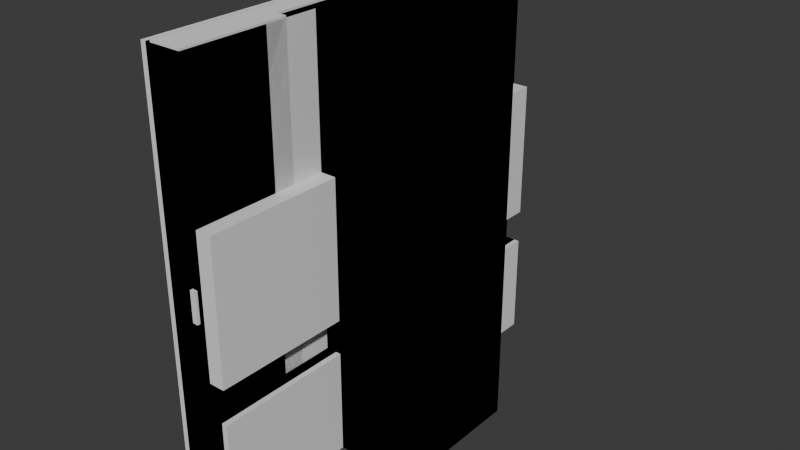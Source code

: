 # Source: wall_blockouts.blend  (saved by Blender 4.2.66; exported with 4.5.12 LTS)
import bpy
from mathutils import Matrix  # noqa: F401  (used for matrix-valued properties, if any)

bpy.ops.wm.read_factory_settings(use_empty=True)
scene = bpy.context.scene
scene.name = 'Scene'

# ---- collections
col_collection = bpy.data.collections.new('Collection'); scene.collection.children.link(col_collection)
col_export = bpy.data.collections.new('Export'); scene.collection.children.link(col_export)

# ---- materials (node trees are filled in below, after node groups)
mat_material = bpy.data.materials.new('Material')
mat_material.alpha_threshold = 0.0
mat_material.use_transparent_shadow = False
mat_material.roughness = 0.5
mat_material.line_color = (0.0, 0.0, 0.0, 1.0)

# ---- material node trees
mat_material.use_nodes = True; mat_material.node_tree.nodes.clear()
_N = mat_material.node_tree.nodes; _L = mat_material.node_tree.links
n0 = _N.new('ShaderNodeOutputMaterial'); n0.name = 'Material Output'; n0.location = (300, 300)
n1 = _N.new('ShaderNodeBsdfPrincipled'); n1.name = 'Principled BSDF'; n1.location = (10, 300)
n1.inputs[3].default_value = 1.45
_L.new(n1.outputs[0], n0.inputs[0])
n0.is_active_output = True

# ---- world
world_world = bpy.data.worlds.new('World'); scene.world = world_world
world_world.use_nodes = True; world_world.node_tree.nodes.clear()
_N = world_world.node_tree.nodes; _L = world_world.node_tree.links
n0 = _N.new('ShaderNodeOutputWorld'); n0.name = 'World Output'; n0.location = (300, 300)
n1 = _N.new('ShaderNodeBackground'); n1.name = 'Background'; n1.location = (10, 300)
n1.inputs[0].default_value = (0.05088, 0.05088, 0.05088, 1.0)
_L.new(n1.outputs[0], n0.inputs[0])
n0.is_active_output = True
world_world.color = (0.05088, 0.05088, 0.05088)
world_world.sun_shadow_jitter_overblur = 0.0

# ---- meshes
me_cube_015 = bpy.data.meshes.new('Cube.015')
me_cube_015.from_pydata([(-0.15, -2.0, 0.0), (-0.15, -2.0, 2.0), (-0.15, 0.0, 0.0), (-0.15, 0.0, 2.0), (-0.05, -2.0, 0.0), (-0.05, -2.0, 2.0), (-0.05, 0.0, 0.0), (-0.05, 0.0, 2.0), (-0.15, -0.5, 0.0), (-0.15, -1.0, 0.0), (-0.15, -1.5, 0.0), (-0.15, -1.5, 2.0), (-0.15, -1.0, 2.0), (-0.15, -0.5, 2.0), (-0.05, -1.5, 0.0), (-0.05, -1.0, 0.0), (-0.05, -0.5, 0.0), (-0.05, -0.5, 2.0), (-0.05, -1.0, 2.0), (-0.05, -1.5, 2.0), (0.0, 0.0, 2.0), (0.0, 0.0, 0.0), (0.0, -0.5, 0.0), (0.0, -1.5, 2.0), (0.0, -2.0, 2.0), (0.0, -2.0, 0.0), (0.0, -1.5, 0.0), (0.0, -0.5, 2.0), (-0.15, -2.0, 0.5), (-0.15, 0.0, 0.5), (-0.05, 0.0, 0.5), (-0.05, -2.0, 0.5), (-0.05, -0.5, 0.5), (-0.05, -1.0, 0.5), (-0.05, -1.5, 0.5), (-0.15, -1.5, 0.5), (-0.15, -1.0, 0.5), (-0.15, -0.5, 0.5), (0.0, 0.0, 0.5), (0.0, -2.0, 0.5), (0.0, -0.5, 0.5), (0.0, -1.5, 0.5), (-0.02, -1.5, 0.0), (-0.02, -1.0, 0.0), (-0.02, -0.5, 0.0), (-0.02, -0.5, 0.5), (-0.02, -1.0, 0.5), (-0.02, -1.5, 0.5)], [], [(37, 13, 3, 29), (29, 3, 7, 30), (7, 17, 27, 20), (31, 5, 1, 28), (10, 14, 4, 0), (19, 11, 1, 5), (7, 3, 13, 17), (17, 13, 12, 18), (18, 12, 11, 19), (2, 6, 16, 8), (8, 16, 15, 9), (9, 15, 14, 10), (34, 19, 23, 41), (32, 17, 18, 33), (33, 18, 19, 34), (28, 1, 11, 35), (35, 11, 12, 36), (36, 12, 13, 37), (41, 23, 24, 39), (38, 20, 27, 40), (32, 16, 22, 40), (19, 5, 24, 23), (30, 7, 20, 38), (31, 4, 25, 39), (4, 14, 26, 25), (16, 6, 21, 22), (5, 31, 39, 24), (6, 30, 38, 21), (17, 32, 40, 27), (21, 38, 40, 22), (26, 41, 39, 25), (9, 36, 37, 8), (10, 35, 36, 9), (0, 28, 35, 10), (15, 16, 44, 43), (32, 33, 46, 45), (14, 34, 41, 26), (4, 31, 28, 0), (2, 29, 30, 6), (8, 37, 29, 2), (43, 46, 47, 42), (44, 45, 46, 43), (34, 14, 42, 47), (33, 34, 47, 46), (14, 15, 43, 42), (16, 32, 45, 44)])
_uv = me_cube_015.uv_layers.new(name='UVMap')
_uv.uv.foreach_set('vector', [0.4375, 0.1875, 0.625, 0.1875, 0.625, 0.25, 0.4375, 0.25, 0.4375, 0.25, 0.625, 0.25, 0.625, 0.5, 0.4375, 0.5, 0.625, 0.5, 0.625, 0.5625, 0.625, 0.5625, 0.625, 0.5, 0.4375, 0.75, 0.625, 0.75, 0.625, 1.0, 0.4375, 1.0, 0.125, 0.6875, 0.375, 0.6875, 0.375, 0.75, 0.125, 0.75, 0.625, 0.6875, 0.875, 0.6875, 0.875, 0.75, 0.625, 0.75, 0.625, 0.5, 0.875, 0.5, 0.875, 0.5625, 0.625, 0.5625, 0.625, 0.5625, 0.875, 0.5625, 0.875, 0.625, 0.625, 0.625, 0.625, 0.625, 0.875, 0.625, 0.875, 0.6875, 0.625, 0.6875, 0.125, 0.5, 0.375, 0.5, 0.375, 0.5625, 0.125, 0.5625, 0.125, 0.5625, 0.375, 0.5625, 0.375, 0.625, 0.125, 0.625, 0.125, 0.625, 0.375, 0.625, 0.375, 0.6875, 0.125, 0.6875, 0.4375, 0.6875, 0.625, 0.6875, 0.625, 0.6875, 0.4375, 0.6875, 0.4375, 0.5625, 0.625, 0.5625, 0.625, 0.625, 0.4375, 0.625, 0.4375, 0.625, 0.625, 0.625, 0.625, 0.6875, 0.4375, 0.6875, 0.4375, 0.0, 0.625, 0.0, 0.625, 0.0625, 0.4375, 0.0625, 0.4375, 0.0625, 0.625, 0.0625, 0.625, 0.125, 0.4375, 0.125, 0.4375, 0.125, 0.625, 0.125, 0.625, 0.1875, 0.4375, 0.1875, 0.4375, 0.6875, 0.625, 0.6875, 0.625, 0.75, 0.4375, 0.75, 0.4375, 0.5, 0.625, 0.5, 0.625, 0.5625, 0.4375, 0.5625, 0.4375, 0.5625, 0.375, 0.5625, 0.375, 0.5625, 0.4375, 0.5625, 0.625, 0.6875, 0.625, 0.75, 0.625, 0.75, 0.625, 0.6875, 0.4375, 0.5, 0.625, 0.5, 0.625, 0.5, 0.4375, 0.5, 0.4375, 0.75, 0.375, 0.75, 0.375, 0.75, 0.4375, 0.75, 0.375, 0.75, 0.375, 0.6875, 0.375, 0.6875, 0.375, 0.75, 0.375, 0.5625, 0.375, 0.5, 0.375, 0.5, 0.375, 0.5625, 0.625, 0.75, 0.4375, 0.75, 0.4375, 0.75, 0.625, 0.75, 0.375, 0.5, 0.4375, 0.5, 0.4375, 0.5, 0.375, 0.5, 0.625, 0.5625, 0.4375, 0.5625, 0.4375, 0.5625, 0.625, 0.5625, 0.375, 0.5, 0.4375, 0.5, 0.4375, 0.5625, 0.375, 0.5625, 0.375, 0.6875, 0.4375, 0.6875, 0.4375, 0.75, 0.375, 0.75, 0.375, 0.125, 0.4375, 0.125, 0.4375, 0.1875, 0.375, 0.1875, 0.375, 0.0625, 0.4375, 0.0625, 0.4375, 0.125, 0.375, 0.125, 0.375, 0.0, 0.4375, 0.0, 0.4375, 0.0625, 0.375, 0.0625, 0.375, 0.625, 0.375, 0.5625, 0.375, 0.5625, 0.375, 0.625, 0.4375, 0.5625, 0.4375, 0.625, 0.4375, 0.625, 0.4375, 0.5625, 0.375, 0.6875, 0.4375, 0.6875, 0.4375, 0.6875, 0.375, 0.6875, 0.375, 0.75, 0.4375, 0.75, 0.4375, 1.0, 0.375, 1.0, 0.375, 0.25, 0.4375, 0.25, 0.4375, 0.5, 0.375, 0.5, 0.375, 0.1875, 0.4375, 0.1875, 0.4375, 0.25, 0.375, 0.25, 0.375, 0.625, 0.4375, 0.625, 0.4375, 0.6875, 0.375, 0.6875, 0.375, 0.5625, 0.4375, 0.5625, 0.4375, 0.625, 0.375, 0.625, 0.4375, 0.6875, 0.375, 0.6875, 0.375, 0.6875, 0.4375, 0.6875, 0.4375, 0.625, 0.4375, 0.6875, 0.4375, 0.6875, 0.4375, 0.625, 0.375, 0.6875, 0.375, 0.625, 0.375, 0.625, 0.375, 0.6875, 0.375, 0.5625, 0.4375, 0.5625, 0.4375, 0.5625, 0.375, 0.5625])
me_cube_015.update()
me_cube_016 = bpy.data.meshes.new('Cube.016')
me_cube_016.from_pydata([(-0.15, -2.0, 0.0), (-0.15, -2.0, 2.0), (-0.15, 0.0, 0.0), (-0.15, 0.0, 2.0), (-0.05, -2.0, 0.0), (-0.05, -2.0, 2.0), (-0.05, 0.0, 0.0), (-0.05, 0.0, 2.0), (-0.15, -0.5, 0.0), (-0.15, -1.0, 0.0), (-0.15, -1.5, 0.0), (-0.15, -1.5, 2.0), (-0.15, -1.0, 2.0), (-0.15, -0.5, 2.0), (-0.05, -1.5, 0.0), (-0.05, -1.0, 0.0), (-0.05, -0.5, 0.0), (-0.05, -0.5, 2.0), (-0.05, -1.0, 2.0), (-0.05, -1.5, 2.0), (0.0, 0.0, 2.0), (0.0, 0.0, 0.0), (0.0, -0.5, 0.0), (0.0, -1.5, 2.0), (0.0, -2.0, 2.0), (0.0, -2.0, 0.0), (0.0, -1.5, 0.0), (0.0, -0.5, 2.0), (-0.15, -2.0, 0.5), (-0.15, 0.0, 0.5), (-0.05, 0.0, 0.5), (-0.05, -2.0, 0.5), (-0.05, -0.5, 0.5), (-0.05, -1.0, 0.5), (-0.05, -1.5, 0.5), (-0.15, -1.5, 0.5), (-0.15, -1.0, 0.5), (-0.15, -0.5, 0.5), (0.0, 0.0, 0.5), (0.0, -2.0, 0.5), (0.0, -0.5, 0.5), (0.0, -1.5, 0.5)], [], [(37, 13, 3, 29), (29, 3, 7, 30), (7, 17, 27, 20), (31, 5, 1, 28), (10, 14, 4, 0), (19, 11, 1, 5), (7, 3, 13, 17), (17, 13, 12, 18), (18, 12, 11, 19), (2, 6, 16, 8), (8, 16, 15, 9), (9, 15, 14, 10), (34, 19, 23, 41), (32, 17, 18, 33), (33, 18, 19, 34), (28, 1, 11, 35), (35, 11, 12, 36), (36, 12, 13, 37), (41, 23, 24, 39), (38, 20, 27, 40), (32, 16, 22, 40), (19, 5, 24, 23), (30, 7, 20, 38), (31, 4, 25, 39), (4, 14, 26, 25), (16, 6, 21, 22), (5, 31, 39, 24), (6, 30, 38, 21), (17, 32, 40, 27), (21, 38, 40, 22), (26, 41, 39, 25), (9, 36, 37, 8), (10, 35, 36, 9), (0, 28, 35, 10), (15, 33, 34, 14), (16, 32, 33, 15), (14, 34, 41, 26), (4, 31, 28, 0), (2, 29, 30, 6), (8, 37, 29, 2)])
_uv = me_cube_016.uv_layers.new(name='UVMap')
_uv.uv.foreach_set('vector', [0.4375, 0.1875, 0.625, 0.1875, 0.625, 0.25, 0.4375, 0.25, 0.4375, 0.25, 0.625, 0.25, 0.625, 0.5, 0.4375, 0.5, 0.625, 0.5, 0.625, 0.5625, 0.625, 0.5625, 0.625, 0.5, 0.4375, 0.75, 0.625, 0.75, 0.625, 1.0, 0.4375, 1.0, 0.125, 0.6875, 0.375, 0.6875, 0.375, 0.75, 0.125, 0.75, 0.625, 0.6875, 0.875, 0.6875, 0.875, 0.75, 0.625, 0.75, 0.625, 0.5, 0.875, 0.5, 0.875, 0.5625, 0.625, 0.5625, 0.625, 0.5625, 0.875, 0.5625, 0.875, 0.625, 0.625, 0.625, 0.625, 0.625, 0.875, 0.625, 0.875, 0.6875, 0.625, 0.6875, 0.125, 0.5, 0.375, 0.5, 0.375, 0.5625, 0.125, 0.5625, 0.125, 0.5625, 0.375, 0.5625, 0.375, 0.625, 0.125, 0.625, 0.125, 0.625, 0.375, 0.625, 0.375, 0.6875, 0.125, 0.6875, 0.4375, 0.6875, 0.625, 0.6875, 0.625, 0.6875, 0.4375, 0.6875, 0.4375, 0.5625, 0.625, 0.5625, 0.625, 0.625, 0.4375, 0.625, 0.4375, 0.625, 0.625, 0.625, 0.625, 0.6875, 0.4375, 0.6875, 0.4375, 0.0, 0.625, 0.0, 0.625, 0.0625, 0.4375, 0.0625, 0.4375, 0.0625, 0.625, 0.0625, 0.625, 0.125, 0.4375, 0.125, 0.4375, 0.125, 0.625, 0.125, 0.625, 0.1875, 0.4375, 0.1875, 0.4375, 0.6875, 0.625, 0.6875, 0.625, 0.75, 0.4375, 0.75, 0.4375, 0.5, 0.625, 0.5, 0.625, 0.5625, 0.4375, 0.5625, 0.4375, 0.5625, 0.375, 0.5625, 0.375, 0.5625, 0.4375, 0.5625, 0.625, 0.6875, 0.625, 0.75, 0.625, 0.75, 0.625, 0.6875, 0.4375, 0.5, 0.625, 0.5, 0.625, 0.5, 0.4375, 0.5, 0.4375, 0.75, 0.375, 0.75, 0.375, 0.75, 0.4375, 0.75, 0.375, 0.75, 0.375, 0.6875, 0.375, 0.6875, 0.375, 0.75, 0.375, 0.5625, 0.375, 0.5, 0.375, 0.5, 0.375, 0.5625, 0.625, 0.75, 0.4375, 0.75, 0.4375, 0.75, 0.625, 0.75, 0.375, 0.5, 0.4375, 0.5, 0.4375, 0.5, 0.375, 0.5, 0.625, 0.5625, 0.4375, 0.5625, 0.4375, 0.5625, 0.625, 0.5625, 0.375, 0.5, 0.4375, 0.5, 0.4375, 0.5625, 0.375, 0.5625, 0.375, 0.6875, 0.4375, 0.6875, 0.4375, 0.75, 0.375, 0.75, 0.375, 0.125, 0.4375, 0.125, 0.4375, 0.1875, 0.375, 0.1875, 0.375, 0.0625, 0.4375, 0.0625, 0.4375, 0.125, 0.375, 0.125, 0.375, 0.0, 0.4375, 0.0, 0.4375, 0.0625, 0.375, 0.0625, 0.375, 0.625, 0.4375, 0.625, 0.4375, 0.6875, 0.375, 0.6875, 0.375, 0.5625, 0.4375, 0.5625, 0.4375, 0.625, 0.375, 0.625, 0.375, 0.6875, 0.4375, 0.6875, 0.4375, 0.6875, 0.375, 0.6875, 0.375, 0.75, 0.4375, 0.75, 0.4375, 1.0, 0.375, 1.0, 0.375, 0.25, 0.4375, 0.25, 0.4375, 0.5, 0.375, 0.5, 0.375, 0.1875, 0.4375, 0.1875, 0.4375, 0.25, 0.375, 0.25])
me_cube_016.update()
me_cube_017 = bpy.data.meshes.new('Cube.017')
me_cube_017.from_pydata([(-0.15, -2.0, 0.0), (-0.15, -2.0, 2.0), (-0.15, 0.0, 0.0), (-0.15, 0.0, 2.0), (-0.05, -2.0, 0.0), (-0.05, -2.0, 2.0), (-0.05, 0.0, 0.0), (-0.05, 0.0, 2.0), (-0.15, -0.5, 0.0), (-0.15, -1.0, 0.0), (-0.15, -1.5, 0.0), (-0.15, -1.5, 2.0), (-0.15, -1.0, 2.0), (-0.15, -0.5, 2.0), (-0.05, -1.5, 0.0), (-0.05, -1.0, 0.0), (-0.05, -0.5, 0.0), (-0.05, -0.5, 2.0), (-0.05, -1.0, 2.0), (-0.05, -1.5, 2.0), (0.0, 0.0, 2.0), (0.0, 0.0, 0.0), (0.0, -0.5, 0.0), (0.0, -1.5, 2.0), (0.0, -2.0, 2.0), (0.0, -2.0, 0.0), (0.0, -1.5, 0.0), (0.0, -0.5, 2.0), (-0.15, -2.0, 0.5), (-0.15, 0.0, 0.5), (-0.05, 0.0, 0.5), (-0.05, -2.0, 0.5), (-0.05, -0.5, 0.5), (-0.05, -1.5, 0.5), (-0.15, -1.5, 0.5), (-0.15, -0.5, 0.5), (0.0, 0.0, 0.5), (0.0, -2.0, 0.5), (0.0, -0.5, 0.5), (0.0, -1.5, 0.5), (-0.05, -0.6031, 1.694), (-0.05, -0.6031, 0.5), (-0.05, -1.0, 1.694), (-0.05, -1.397, 1.694), (-0.05, -1.397, 0.5), (-0.15, -1.397, 1.694), (-0.15, -1.397, 0.5), (-0.15, -1.0, 1.694), (-0.15, -0.6031, 1.694), (-0.15, -0.6031, 0.5), (-0.15, -1.0, 0.1058), (-0.15, -0.6031, 0.1058), (-0.15, -1.397, 0.1058), (-0.05, -1.0, 0.1058), (-0.05, -1.397, 0.1058), (-0.05, -0.6031, 0.1058)], [], [(35, 13, 3, 29), (29, 3, 7, 30), (7, 17, 27, 20), (31, 5, 1, 28), (10, 14, 4, 0), (19, 11, 1, 5), (7, 3, 13, 17), (17, 13, 12, 18), (18, 12, 11, 19), (2, 6, 16, 8), (8, 16, 15, 9), (9, 15, 14, 10), (33, 19, 23, 39), (32, 17, 18, 42, 40, 41), (42, 18, 19, 33, 44, 43), (28, 1, 11, 34), (34, 11, 12, 47, 45, 46), (12, 13, 35, 49, 48, 47), (39, 23, 24, 37), (36, 20, 27, 38), (32, 16, 22, 38), (19, 5, 24, 23), (30, 7, 20, 36), (31, 4, 25, 37), (4, 14, 26, 25), (16, 6, 21, 22), (5, 31, 37, 24), (6, 30, 36, 21), (17, 32, 38, 27), (21, 36, 38, 22), (26, 39, 37, 25), (35, 8, 9, 50, 51, 49), (9, 10, 34, 46, 52, 50), (0, 28, 34, 10), (33, 14, 15, 53, 54, 44), (53, 15, 16, 32, 41, 55), (14, 33, 39, 26), (4, 31, 28, 0), (2, 29, 30, 6), (8, 35, 29, 2), (55, 41, 40, 48, 49, 51), (44, 54, 52, 46, 45, 43), (55, 51, 50, 52, 54, 53), (42, 43, 45, 47, 48, 40)])
_uv = me_cube_017.uv_layers.new(name='UVMap')
_uv.uv.foreach_set('vector', [0.4375, 0.1875, 0.625, 0.1875, 0.625, 0.25, 0.4375, 0.25, 0.4375, 0.25, 0.625, 0.25, 0.625, 0.5, 0.4375, 0.5, 0.625, 0.5, 0.625, 0.5625, 0.625, 0.5625, 0.625, 0.5, 0.4375, 0.75, 0.625, 0.75, 0.625, 1.0, 0.4375, 1.0, 0.125, 0.6875, 0.375, 0.6875, 0.375, 0.75, 0.125, 0.75, 0.625, 0.6875, 0.875, 0.6875, 0.875, 0.75, 0.625, 0.75, 0.625, 0.5, 0.875, 0.5, 0.875, 0.5625, 0.625, 0.5625, 0.625, 0.5625, 0.875, 0.5625, 0.875, 0.625, 0.625, 0.625, 0.625, 0.625, 0.875, 0.625, 0.875, 0.6875, 0.625, 0.6875, 0.125, 0.5, 0.375, 0.5, 0.375, 0.5625, 0.125, 0.5625, 0.125, 0.5625, 0.375, 0.5625, 0.375, 0.625, 0.125, 0.625, 0.125, 0.625, 0.375, 0.625, 0.375, 0.6875, 0.125, 0.6875, 0.4375, 0.6875, 0.625, 0.6875, 0.625, 0.6875, 0.4375, 0.6875, 0.4375, 0.5625, 0.625, 0.5625, 0.625, 0.625, 0.5868, 0.625, 0.5868, 0.5754, 0.4375, 0.5754, 0.5868, 0.625, 0.625, 0.625, 0.625, 0.6875, 0.4375, 0.6875, 0.4375, 0.6746, 0.5868, 0.6746, 0.4375, 0.0, 0.625, 0.0, 0.625, 0.0625, 0.4375, 0.0625, 0.4375, 0.0625, 0.625, 0.0625, 0.625, 0.125, 0.5868, 0.125, 0.5868, 0.07539, 0.4375, 0.07539, 0.625, 0.125, 0.625, 0.1875, 0.4375, 0.1875, 0.4375, 0.1746, 0.5868, 0.1746, 0.5868, 0.125, 0.4375, 0.6875, 0.625, 0.6875, 0.625, 0.75, 0.4375, 0.75, 0.4375, 0.5, 0.625, 0.5, 0.625, 0.5625, 0.4375, 0.5625, 0.4375, 0.5625, 0.375, 0.5625, 0.375, 0.5625, 0.4375, 0.5625, 0.625, 0.6875, 0.625, 0.75, 0.625, 0.75, 0.625, 0.6875, 0.4375, 0.5, 0.625, 0.5, 0.625, 0.5, 0.4375, 0.5, 0.4375, 0.75, 0.375, 0.75, 0.375, 0.75, 0.4375, 0.75, 0.375, 0.75, 0.375, 0.6875, 0.375, 0.6875, 0.375, 0.75, 0.375, 0.5625, 0.375, 0.5, 0.375, 0.5, 0.375, 0.5625, 0.625, 0.75, 0.4375, 0.75, 0.4375, 0.75, 0.625, 0.75, 0.375, 0.5, 0.4375, 0.5, 0.4375, 0.5, 0.375, 0.5, 0.625, 0.5625, 0.4375, 0.5625, 0.4375, 0.5625, 0.625, 0.5625, 0.375, 0.5, 0.4375, 0.5, 0.4375, 0.5625, 0.375, 0.5625, 0.375, 0.6875, 0.4375, 0.6875, 0.4375, 0.75, 0.375, 0.75, 0.4375, 0.1875, 0.375, 0.1875, 0.375, 0.125, 0.3882, 0.125, 0.3882, 0.1746, 0.4375, 0.1746, 0.375, 0.125, 0.375, 0.0625, 0.4375, 0.0625, 0.4375, 0.07539, 0.3882, 0.07539, 0.3882, 0.125, 0.375, 0.0, 0.4375, 0.0, 0.4375, 0.0625, 0.375, 0.0625, 0.4375, 0.6875, 0.375, 0.6875, 0.375, 0.625, 0.3882, 0.625, 0.3882, 0.6746, 0.4375, 0.6746, 0.3882, 0.625, 0.375, 0.625, 0.375, 0.5625, 0.4375, 0.5625, 0.4375, 0.5754, 0.3882, 0.5754, 0.375, 0.6875, 0.4375, 0.6875, 0.4375, 0.6875, 0.375, 0.6875, 0.375, 0.75, 0.4375, 0.75, 0.4375, 1.0, 0.375, 1.0, 0.375, 0.25, 0.4375, 0.25, 0.4375, 0.5, 0.375, 0.5, 0.375, 0.1875, 0.4375, 0.1875, 0.4375, 0.25, 0.375, 0.25, 0.375, 0.4156, 0.437, 0.4156, 0.625, 0.4156, 0.625, 0.3344, 0.437, 0.3344, 0.375, 0.3344, 0.437, 0.8344, 0.375, 0.8344, 0.375, 0.9156, 0.437, 0.9156, 0.625, 0.9156, 0.625, 0.8344, 0.2906, 0.5, 0.2094, 0.5, 0.2094, 0.625, 0.2094, 0.75, 0.2906, 0.75, 0.2906, 0.625, 0.7094, 0.625, 0.7094, 0.75, 0.7906, 0.75, 0.7906, 0.625, 0.7906, 0.5, 0.7094, 0.5])
me_cube_017.update()
me_cube_005 = bpy.data.meshes.new('Cube.005')
me_cube_005.from_pydata([(-0.25, -2.0, 0.0), (-0.25, -2.0, 2.0), (-0.25, 0.0, 0.0), (-0.25, 0.0, 2.0), (-0.1, -2.0, 0.0), (-0.1, -2.0, 2.0), (-0.1, 0.0, 0.0), (-0.1, 0.0, 2.0), (-0.25, -2.0, 0.5), (-0.25, 0.0, 0.5), (-0.1, 0.0, 0.5), (-0.1, -2.0, 0.5), (0.0, 0.0, 0.5), (0.0, 0.0, 0.0), (0.0, -2.0, 0.0), (0.0, -2.0, 0.5)], [], [(8, 1, 3, 9), (9, 3, 7, 10), (10, 7, 5, 11), (11, 5, 1, 8), (2, 6, 4, 0), (7, 3, 1, 5), (4, 11, 8, 0), (11, 4, 14, 15), (2, 9, 10, 6), (0, 8, 9, 2), (13, 12, 15, 14), (4, 6, 13, 14), (6, 10, 12, 13), (10, 11, 15, 12)])
_uv = me_cube_005.uv_layers.new(name='UVMap')
_uv.uv.foreach_set('vector', [0.4375, 0.0, 0.625, 0.0, 0.625, 0.25, 0.4375, 0.25, 0.4375, 0.25, 0.625, 0.25, 0.625, 0.5, 0.4375, 0.5, 0.4375, 0.5, 0.625, 0.5, 0.625, 0.75, 0.4375, 0.75, 0.4375, 0.75, 0.625, 0.75, 0.625, 1.0, 0.4375, 1.0, 0.125, 0.5, 0.375, 0.5, 0.375, 0.75, 0.125, 0.75, 0.625, 0.5, 0.875, 0.5, 0.875, 0.75, 0.625, 0.75, 0.375, 0.75, 0.4375, 0.75, 0.4375, 1.0, 0.375, 1.0, 0.4375, 0.75, 0.375, 0.75, 0.375, 0.75, 0.4375, 0.75, 0.375, 0.25, 0.4375, 0.25, 0.4375, 0.5, 0.375, 0.5, 0.375, 0.0, 0.4375, 0.0, 0.4375, 0.25, 0.375, 0.25, 0.375, 0.5, 0.4375, 0.5, 0.4375, 0.75, 0.375, 0.75, 0.375, 0.75, 0.375, 0.5, 0.375, 0.5, 0.375, 0.75, 0.375, 0.5, 0.4375, 0.5, 0.4375, 0.5, 0.375, 0.5, 0.4375, 0.5, 0.4375, 0.75, 0.4375, 0.75, 0.4375, 0.5])
me_cube_005.update()
me_cube_006 = bpy.data.meshes.new('Cube.006')
me_cube_006.from_pydata([(-0.15, -2.0, 0.0), (-0.15, -2.0, 2.0), (-0.15, 0.0, 0.0), (-0.15, 0.0, 2.0), (0.0, -2.0, 0.0), (0.0, -2.0, 2.0), (0.0, 0.0, 0.0), (0.0, 0.0, 2.0), (-0.15, -2.0, 0.6667), (-0.15, -2.0, 1.333), (-0.15, 0.0, 1.333), (-0.15, 0.0, 0.6667), (0.0, 0.0, 1.333), (0.0, 0.0, 0.6667), (0.0, -2.0, 1.333), (0.0, -2.0, 0.6667), (0.1, 0.0, 1.333), (0.1, 0.0, 0.6667), (0.1, -2.0, 1.333), (0.1, -2.0, 0.6667)], [], [(9, 1, 3, 10), (10, 3, 7, 12), (12, 7, 5, 14), (14, 5, 1, 9), (2, 6, 4, 0), (7, 3, 1, 5), (4, 15, 8, 0), (15, 14, 9, 8), (6, 13, 15, 4), (15, 13, 17, 19), (2, 11, 13, 6), (11, 10, 12, 13), (0, 8, 11, 2), (8, 9, 10, 11), (17, 16, 18, 19), (12, 14, 18, 16), (14, 15, 19, 18), (13, 12, 16, 17)])
_uv = me_cube_006.uv_layers.new(name='UVMap')
_uv.uv.foreach_set('vector', [0.5417, 0.0, 0.625, 0.0, 0.625, 0.25, 0.5417, 0.25, 0.5417, 0.25, 0.625, 0.25, 0.625, 0.5, 0.5417, 0.5, 0.5417, 0.5, 0.625, 0.5, 0.625, 0.75, 0.5417, 0.75, 0.5417, 0.75, 0.625, 0.75, 0.625, 1.0, 0.5417, 1.0, 0.125, 0.5, 0.375, 0.5, 0.375, 0.75, 0.125, 0.75, 0.625, 0.5, 0.875, 0.5, 0.875, 0.75, 0.625, 0.75, 0.375, 0.75, 0.4583, 0.75, 0.4583, 1.0, 0.375, 1.0, 0.4583, 0.75, 0.5417, 0.75, 0.5417, 1.0, 0.4583, 1.0, 0.375, 0.5, 0.4583, 0.5, 0.4583, 0.75, 0.375, 0.75, 0.4583, 0.75, 0.4583, 0.5, 0.4583, 0.5, 0.4583, 0.75, 0.375, 0.25, 0.4583, 0.25, 0.4583, 0.5, 0.375, 0.5, 0.4583, 0.25, 0.5417, 0.25, 0.5417, 0.5, 0.4583, 0.5, 0.375, 0.0, 0.4583, 0.0, 0.4583, 0.25, 0.375, 0.25, 0.4583, 0.0, 0.5417, 0.0, 0.5417, 0.25, 0.4583, 0.25, 0.4583, 0.5, 0.5417, 0.5, 0.5417, 0.75, 0.4583, 0.75, 0.5417, 0.5, 0.5417, 0.75, 0.5417, 0.75, 0.5417, 0.5, 0.5417, 0.75, 0.4583, 0.75, 0.4583, 0.75, 0.5417, 0.75, 0.4583, 0.5, 0.5417, 0.5, 0.5417, 0.5, 0.4583, 0.5])
me_cube_006.update()
me_cube_007 = bpy.data.meshes.new('Cube.007')
me_cube_007.from_pydata([(-0.15, -2.0, 0.0), (-0.15, -2.0, 2.0), (-0.15, 0.0, 0.0), (-0.15, 0.0, 2.0), (0.0, -2.0, 0.0), (0.0, -2.0, 2.0), (0.0, 0.0, 0.0), (0.0, 0.0, 2.0)], [], [(0, 1, 3, 2), (2, 3, 7, 6), (6, 7, 5, 4), (4, 5, 1, 0), (2, 6, 4, 0), (7, 3, 1, 5)])
_uv = me_cube_007.uv_layers.new(name='UVMap')
_uv.uv.foreach_set('vector', [0.375, 0.0, 0.625, 0.0, 0.625, 0.25, 0.375, 0.25, 0.375, 0.25, 0.625, 0.25, 0.625, 0.5, 0.375, 0.5, 0.375, 0.5, 0.625, 0.5, 0.625, 0.75, 0.375, 0.75, 0.375, 0.75, 0.625, 0.75, 0.625, 1.0, 0.375, 1.0, 0.125, 0.5, 0.375, 0.5, 0.375, 0.75, 0.125, 0.75, 0.625, 0.5, 0.875, 0.5, 0.875, 0.75, 0.625, 0.75])
me_cube_007.update()
me_cube_003 = bpy.data.meshes.new('Cube.003')
me_cube_003.from_pydata([(-0.1, -2.0, 0.0), (-0.1, -2.0, 2.0), (-0.1, 0.0, 0.0), (-0.1, 0.0, 2.0), (0.0, -2.0, 0.0), (0.0, -2.0, 2.0), (0.0, 0.0, 0.0), (0.0, 0.0, 2.0), (-0.1, -0.6667, 0.0), (-0.1, -1.333, 0.0), (-0.1, -1.333, 2.0), (-0.1, -0.6667, 2.0), (0.0, -1.333, 0.0), (0.0, -0.6667, 0.0), (0.0, -0.6667, 2.0), (0.0, -1.333, 2.0), (0.5, -1.333, 0.0), (0.5, -0.6667, 0.0), (0.5, -0.6667, 2.0), (0.5, -1.333, 2.0), (-0.1, -2.0, 0.9277), (-0.1, -2.0, 1.072), (-0.1, 0.0, 1.072), (-0.1, 0.0, 0.9277), (0.0, 0.0, 1.072), (0.0, 0.0, 0.9277), (0.0, -2.0, 1.072), (0.0, -2.0, 0.9277), (0.0, -0.6667, 1.072), (0.0, -0.6667, 0.9277), (0.0, -1.333, 1.072), (0.0, -1.333, 0.9277), (-0.1, -1.333, 1.072), (-0.1, -1.333, 0.9277), (-0.1, -0.6667, 1.072), (-0.1, -0.6667, 0.9277), (0.5, -0.6667, 1.072), (0.5, -0.6667, 0.9277), (0.5, -1.333, 1.072), (0.5, -1.333, 0.9277), (0.02603, 0.0, 1.072), (0.02603, 0.0, 0.9277), (0.02603, -2.0, 1.072), (0.02603, -2.0, 0.9277), (0.02603, -0.6667, 1.072), (0.02603, -0.6667, 0.9277), (0.02603, -1.333, 1.072), (0.02603, -1.333, 0.9277)], [], [(34, 11, 3, 22), (22, 3, 7, 24), (30, 15, 5, 26), (26, 5, 1, 21), (9, 12, 4, 0), (15, 10, 1, 5), (7, 3, 11, 14), (14, 11, 10, 15), (2, 6, 13, 8), (8, 13, 12, 9), (24, 7, 14, 28), (28, 14, 18, 36), (21, 1, 10, 32), (32, 10, 11, 34), (36, 18, 19, 38), (31, 12, 16, 39), (14, 15, 19, 18), (12, 13, 17, 16), (15, 30, 38, 19), (30, 31, 39, 38), (17, 37, 39, 16), (37, 36, 38, 39), (9, 33, 35, 8), (33, 32, 34, 35), (0, 20, 33, 9), (20, 21, 32, 33), (13, 29, 37, 17), (29, 28, 36, 37), (6, 25, 29, 13), (24, 28, 44, 40), (4, 27, 20, 0), (27, 26, 21, 20), (12, 31, 27, 4), (31, 30, 46, 47), (2, 23, 25, 6), (23, 22, 24, 25), (8, 35, 23, 2), (35, 34, 22, 23), (41, 40, 44, 45), (47, 46, 42, 43), (28, 29, 45, 44), (26, 27, 43, 42), (25, 24, 40, 41), (27, 31, 47, 43), (29, 25, 41, 45), (30, 26, 42, 46)])
_uv = me_cube_003.uv_layers.new(name='UVMap')
_uv.uv.foreach_set('vector', [0.5417, 0.1667, 0.625, 0.1667, 0.625, 0.25, 0.5417, 0.25, 0.5417, 0.25, 0.625, 0.25, 0.625, 0.5, 0.5417, 0.5, 0.5417, 0.6667, 0.625, 0.6667, 0.625, 0.75, 0.5417, 0.75, 0.5417, 0.75, 0.625, 0.75, 0.625, 1.0, 0.5417, 1.0, 0.125, 0.6667, 0.375, 0.6667, 0.375, 0.75, 0.125, 0.75, 0.625, 0.6667, 0.875, 0.6667, 0.875, 0.75, 0.625, 0.75, 0.625, 0.5, 0.875, 0.5, 0.875, 0.5833, 0.625, 0.5833, 0.625, 0.5833, 0.875, 0.5833, 0.875, 0.6667, 0.625, 0.6667, 0.125, 0.5, 0.375, 0.5, 0.375, 0.5833, 0.125, 0.5833, 0.125, 0.5833, 0.375, 0.5833, 0.375, 0.6667, 0.125, 0.6667, 0.5417, 0.5, 0.625, 0.5, 0.625, 0.5833, 0.5417, 0.5833, 0.5417, 0.5833, 0.625, 0.5833, 0.625, 0.5833, 0.5417, 0.5833, 0.5417, 0.0, 0.625, 0.0, 0.625, 0.08333, 0.5417, 0.08333, 0.5417, 0.08333, 0.625, 0.08333, 0.625, 0.1667, 0.5417, 0.1667, 0.5417, 0.5833, 0.625, 0.5833, 0.625, 0.6667, 0.5417, 0.6667, 0.4583, 0.6667, 0.375, 0.6667, 0.375, 0.6667, 0.4583, 0.6667, 0.625, 0.5833, 0.625, 0.6667, 0.625, 0.6667, 0.625, 0.5833, 0.375, 0.6667, 0.375, 0.5833, 0.375, 0.5833, 0.375, 0.6667, 0.625, 0.6667, 0.5417, 0.6667, 0.5417, 0.6667, 0.625, 0.6667, 0.5417, 0.6667, 0.4583, 0.6667, 0.4583, 0.6667, 0.5417, 0.6667, 0.375, 0.5833, 0.4583, 0.5833, 0.4583, 0.6667, 0.375, 0.6667, 0.4583, 0.5833, 0.5417, 0.5833, 0.5417, 0.6667, 0.4583, 0.6667, 0.375, 0.08333, 0.4583, 0.08333, 0.4583, 0.1667, 0.375, 0.1667, 0.4583, 0.08333, 0.5417, 0.08333, 0.5417, 0.1667, 0.4583, 0.1667, 0.375, 0.0, 0.4583, 0.0, 0.4583, 0.08333, 0.375, 0.08333, 0.4583, 0.0, 0.5417, 0.0, 0.5417, 0.08333, 0.4583, 0.08333, 0.375, 0.5833, 0.4583, 0.5833, 0.4583, 0.5833, 0.375, 0.5833, 0.4583, 0.5833, 0.5417, 0.5833, 0.5417, 0.5833, 0.4583, 0.5833, 0.375, 0.5, 0.4583, 0.5, 0.4583, 0.5833, 0.375, 0.5833, 0.5417, 0.5, 0.5417, 0.5833, 0.5417, 0.5833, 0.5417, 0.5, 0.375, 0.75, 0.4583, 0.75, 0.4583, 1.0, 0.375, 1.0, 0.4583, 0.75, 0.5417, 0.75, 0.5417, 1.0, 0.4583, 1.0, 0.375, 0.6667, 0.4583, 0.6667, 0.4583, 0.75, 0.375, 0.75, 0.4583, 0.6667, 0.5417, 0.6667, 0.5417, 0.6667, 0.4583, 0.6667, 0.375, 0.25, 0.4583, 0.25, 0.4583, 0.5, 0.375, 0.5, 0.4583, 0.25, 0.5417, 0.25, 0.5417, 0.5, 0.4583, 0.5, 0.375, 0.1667, 0.4583, 0.1667, 0.4583, 0.25, 0.375, 0.25, 0.4583, 0.1667, 0.5417, 0.1667, 0.5417, 0.25, 0.4583, 0.25, 0.4583, 0.5, 0.5417, 0.5, 0.5417, 0.5833, 0.4583, 0.5833, 0.4583, 0.6667, 0.5417, 0.6667, 0.5417, 0.75, 0.4583, 0.75, 0.5417, 0.5833, 0.4583, 0.5833, 0.4583, 0.5833, 0.5417, 0.5833, 0.5417, 0.75, 0.4583, 0.75, 0.4583, 0.75, 0.5417, 0.75, 0.4583, 0.5, 0.5417, 0.5, 0.5417, 0.5, 0.4583, 0.5, 0.4583, 0.75, 0.4583, 0.6667, 0.4583, 0.6667, 0.4583, 0.75, 0.4583, 0.5833, 0.4583, 0.5, 0.4583, 0.5, 0.4583, 0.5833, 0.5417, 0.6667, 0.5417, 0.75, 0.5417, 0.75, 0.5417, 0.6667])
me_cube_003.update()
me_cube_002 = bpy.data.meshes.new('Cube.002')
me_cube_002.from_pydata([(-0.1, -2.0, 0.0), (-0.1, -2.0, 2.0), (-0.1, 0.0, 0.0), (-0.1, 0.0, 2.0), (0.0, -2.0, 0.0), (0.0, -2.0, 2.0), (0.0, 0.0, 0.0), (0.0, 0.0, 2.0), (-0.1, -0.6667, 0.0), (-0.1, -1.333, 0.0), (-0.1, -1.333, 2.0), (-0.1, -0.6667, 2.0), (0.0, -1.333, 0.0), (0.0, -0.6667, 0.0), (0.0, -0.6667, 2.0), (0.0, -1.333, 2.0), (0.5, -1.333, 0.0), (0.5, -0.6667, 0.0), (0.5, -0.6667, 2.0), (0.5, -1.333, 2.0)], [], [(8, 11, 3, 2), (2, 3, 7, 6), (12, 15, 5, 4), (4, 5, 1, 0), (9, 12, 4, 0), (15, 10, 1, 5), (7, 3, 11, 14), (14, 11, 10, 15), (2, 6, 13, 8), (8, 13, 12, 9), (6, 7, 14, 13), (13, 14, 18, 17), (0, 1, 10, 9), (9, 10, 11, 8), (17, 18, 19, 16), (15, 12, 16, 19), (14, 15, 19, 18), (12, 13, 17, 16)])
_uv = me_cube_002.uv_layers.new(name='UVMap')
_uv.uv.foreach_set('vector', [0.375, 0.1667, 0.625, 0.1667, 0.625, 0.25, 0.375, 0.25, 0.375, 0.25, 0.625, 0.25, 0.625, 0.5, 0.375, 0.5, 0.375, 0.6667, 0.625, 0.6667, 0.625, 0.75, 0.375, 0.75, 0.375, 0.75, 0.625, 0.75, 0.625, 1.0, 0.375, 1.0, 0.125, 0.6667, 0.375, 0.6667, 0.375, 0.75, 0.125, 0.75, 0.625, 0.6667, 0.875, 0.6667, 0.875, 0.75, 0.625, 0.75, 0.625, 0.5, 0.875, 0.5, 0.875, 0.5833, 0.625, 0.5833, 0.625, 0.5833, 0.875, 0.5833, 0.875, 0.6667, 0.625, 0.6667, 0.125, 0.5, 0.375, 0.5, 0.375, 0.5833, 0.125, 0.5833, 0.125, 0.5833, 0.375, 0.5833, 0.375, 0.6667, 0.125, 0.6667, 0.375, 0.5, 0.625, 0.5, 0.625, 0.5833, 0.375, 0.5833, 0.375, 0.5833, 0.625, 0.5833, 0.625, 0.5833, 0.375, 0.5833, 0.375, 0.0, 0.625, 0.0, 0.625, 0.08333, 0.375, 0.08333, 0.375, 0.08333, 0.625, 0.08333, 0.625, 0.1667, 0.375, 0.1667, 0.375, 0.5833, 0.625, 0.5833, 0.625, 0.6667, 0.375, 0.6667, 0.625, 0.6667, 0.375, 0.6667, 0.375, 0.6667, 0.625, 0.6667, 0.625, 0.5833, 0.625, 0.6667, 0.625, 0.6667, 0.625, 0.5833, 0.375, 0.6667, 0.375, 0.5833, 0.375, 0.5833, 0.375, 0.6667])
me_cube_002.update()
me_cube_004 = bpy.data.meshes.new('Cube.004')
me_cube_004.from_pydata([(-0.1, -2.0, 0.0), (-0.1, -2.0, 2.0), (-0.1, 0.0, 0.0), (-0.1, 0.0, 2.0), (0.0, -2.0, 0.0), (0.0, -2.0, 2.0), (0.0, 0.0, 0.0), (0.0, 0.0, 2.0), (-0.1, -0.6137, 1.278), (-0.1, -0.6137, 0.2411), (-0.1, -0.2394, 0.2411), (-0.1, -0.2394, 1.278), (0.0, -0.6137, 1.278), (0.0, -0.2394, 0.2411), (0.0, -0.2394, 1.278), (0.0, -0.6137, 0.2411), (-0.1, -0.8129, 1.278), (-0.1, 0.0, 1.278), (-0.1, -1.187, 1.278), (-0.1, -1.187, 0.2411), (-0.1, -0.8129, 0.2411), (0.0, -1.187, 1.278), (0.0, -0.8129, 1.278), (0.0, 0.0, 1.278), (0.0, -1.187, 0.2411), (0.0, -0.8129, 0.2411), (-0.1, -1.387, 1.278), (-0.1, -1.761, 1.278), (-0.1, -1.761, 0.2411), (-0.1, -1.387, 0.2411), (0.0, -1.761, 0.2411), (0.0, -1.387, 0.2411), (0.0, -1.761, 1.278), (0.0, -1.387, 1.278), (-0.1, -0.6137, 1.895), (-0.1, -0.2394, 1.425), (-0.1, -0.2394, 1.895), (-0.1, -0.6137, 1.425), (0.0, -0.2394, 1.425), (0.0, -0.6137, 1.425), (0.0, -0.6137, 1.895), (0.0, -0.2394, 1.895), (-0.1, -1.187, 1.895), (-0.1, -0.8129, 1.895), (-0.1, -0.8129, 1.425), (-0.1, -1.187, 1.425), (0.0, -0.8129, 1.425), (0.0, -1.187, 1.425), (0.0, -1.187, 1.895), (0.0, -0.8129, 1.895), (-0.1, -1.761, 1.425), (-0.1, -1.761, 1.895), (-0.1, -1.387, 1.425), (-0.1, -1.387, 1.895), (0.0, -1.761, 1.895), (0.0, -1.387, 1.895), (0.0, -1.761, 1.425), (0.0, -1.387, 1.425), (0.0, 0.0, 1.425), (-0.1, 0.0, 1.425), (0.0, 0.0, 1.895), (0.0, -0.2394, 0.0), (-0.1, 0.0, 1.895), (-0.1, -0.2394, 2.0), (0.0, -0.2394, 2.0), (0.0, -0.6137, 2.0), (-0.1, -0.6137, 2.0), (-0.1, -0.8129, 2.0), (0.0, -0.8129, 2.0), (0.0, -1.187, 2.0), (-0.1, -1.187, 2.0), (0.0, -1.387, 2.0), (-0.1, -1.387, 2.0), (-0.1, -1.761, 2.0), (0.0, -1.761, 2.0), (0.0, -2.0, 1.895), (-0.1, -2.0, 1.895), (-0.1, -2.0, 1.425), (0.0, -2.0, 1.425), (0.0, -2.0, 1.278), (-0.1, -2.0, 1.278), (-0.1, -2.0, 0.2411), (0.0, -2.0, 0.2411), (0.0, -1.761, 0.0), (-0.1, -1.761, 0.0), (0.0, -1.387, 0.0), (-0.1, -1.387, 0.0), (-0.1, -1.187, 0.0), (-0.1, -0.8129, 0.0), (0.0, -0.6137, 0.0), (-0.1, -0.6137, 0.0), (-0.1, -0.2394, 0.0), (0.0, 0.0, 0.2411), (-0.1, 0.0, 0.2411), (0.0, -1.187, 0.0), (0.0, -0.8129, 0.0)], [], [(43, 34, 37, 44), (44, 37, 8, 16), (52, 26, 27, 50), (44, 16, 18, 45), (35, 11, 8, 37), (18, 19, 29, 26), (16, 8, 9, 20), (2, 93, 92, 6), (24, 94, 95, 25), (46, 47, 21, 22), (55, 71, 74, 54), (56, 32, 33, 57), (39, 12, 14, 38), (31, 24, 21, 33), (25, 15, 12, 22), (4, 82, 81, 0), (91, 61, 89, 90), (7, 3, 63, 64), (11, 10, 13, 14), (15, 9, 8, 12), (13, 10, 9, 15), (11, 14, 12, 8), (46, 22, 12, 39), (24, 19, 18, 21), (20, 19, 24, 25), (16, 22, 21, 18), (26, 29, 31, 33), (30, 28, 27, 32), (29, 28, 30, 31), (26, 33, 32, 27), (36, 35, 38, 41), (34, 40, 39, 37), (35, 37, 39, 38), (36, 41, 40, 34), (43, 44, 46, 49), (47, 45, 42, 48), (44, 45, 47, 46), (43, 49, 48, 42), (53, 52, 57, 55), (56, 50, 51, 54), (52, 50, 56, 57), (53, 55, 54, 51), (25, 22, 16, 20), (57, 33, 21, 47), (49, 46, 39, 40), (52, 45, 18, 26), (36, 62, 59, 35), (57, 47, 48, 55), (23, 17, 59, 58), (17, 93, 10, 11), (64, 41, 60, 7), (35, 59, 17, 11), (58, 59, 62, 60), (2, 6, 61, 91), (53, 42, 45, 52), (60, 41, 38, 58), (61, 13, 15, 89), (60, 62, 3, 7), (36, 63, 3, 62), (64, 63, 66, 65), (65, 66, 67, 68), (65, 40, 41, 64), (34, 66, 63, 36), (9, 10, 91, 90), (68, 67, 70, 69), (68, 49, 40, 65), (43, 67, 66, 34), (10, 93, 2, 91), (69, 70, 72, 71), (69, 48, 49, 68), (42, 70, 67, 43), (71, 55, 48, 69), (53, 72, 70, 42), (71, 72, 73, 74), (54, 74, 5, 75), (51, 73, 72, 53), (74, 73, 1, 5), (75, 78, 56, 54), (51, 76, 1, 73), (76, 75, 5, 1), (50, 77, 76, 51), (77, 78, 75, 76), (56, 78, 79, 32), (27, 80, 77, 50), (80, 79, 78, 77), (32, 79, 82, 30), (30, 82, 4, 83), (28, 81, 80, 27), (81, 82, 79, 80), (84, 83, 4, 0), (28, 84, 0, 81), (83, 85, 31, 30), (86, 85, 83, 84), (29, 86, 84, 28), (31, 85, 94, 24), (19, 87, 86, 29), (20, 88, 87, 19), (88, 95, 94, 87), (90, 89, 95, 88), (90, 88, 20, 9), (6, 92, 13, 61), (92, 93, 17, 23), (25, 95, 89, 15), (92, 23, 14, 13), (87, 94, 85, 86), (58, 38, 14, 23)])
_uv = me_cube_004.uv_layers.new(name='UVMap')
_uv.uv.foreach_set('vector', [0.358, 0.1094, 0.358, 0.1277, 0.3149, 0.1277, 0.3149, 0.1094, 0.3149, 0.1094, 0.3149, 0.1277, 0.3014, 0.1277, 0.3014, 0.1094, 0.3149, 0.05671, 0.3014, 0.05671, 0.3014, 0.02234, 0.3149, 0.02234, 0.3149, 0.1094, 0.3014, 0.1094, 0.3014, 0.07504, 0.3149, 0.07504, 0.3149, 0.1621, 0.3014, 0.1621, 0.3014, 0.1277, 0.3149, 0.1277, 0.3014, 0.07504, 0.2062, 0.07504, 0.2062, 0.05671, 0.3014, 0.05671, 0.3014, 0.1094, 0.3014, 0.1277, 0.2062, 0.1277, 0.2062, 0.1094, 0.184, 0.184, 0.2062, 0.184, 0.2062, 0.3677, 0.184, 0.3677, 0.2062, 0.4767, 0.184, 0.4767, 0.184, 0.4423, 0.2062, 0.4423, 0.3149, 0.4423, 0.3149, 0.4767, 0.3014, 0.4767, 0.3014, 0.4423, 0.358, 0.495, 0.3677, 0.495, 0.3677, 0.5294, 0.358, 0.5294, 0.3149, 0.5294, 0.3014, 0.5294, 0.3014, 0.495, 0.3149, 0.495, 0.3149, 0.424, 0.3014, 0.424, 0.3014, 0.3897, 0.3149, 0.3897, 0.2062, 0.495, 0.2062, 0.4767, 0.3014, 0.4767, 0.3014, 0.495, 0.2062, 0.4423, 0.2062, 0.424, 0.3014, 0.424, 0.3014, 0.4423, 0.184, 0.5513, 0.2062, 0.5513, 0.2062, 0.735, 0.184, 0.735, 0.0004067, 0.3897, 0.184, 0.3897, 0.184, 0.424, 0.0004067, 0.424, 0.3677, 0.3677, 0.5513, 0.3677, 0.5513, 0.3897, 0.3677, 0.3897, 0.6642, 0.3693, 0.6642, 0.553, 0.7755, 0.553, 0.7755, 0.3693, 0.5521, 0.184, 0.6634, 0.184, 0.6634, 0.0004067, 0.5521, 0.0004067, 0.7755, 0.5538, 0.6642, 0.5538, 0.6642, 0.7374, 0.7755, 0.7374, 0.8875, 0.0004067, 0.7763, 0.0004067, 0.7763, 0.184, 0.8875, 0.184, 0.3149, 0.4423, 0.3014, 0.4423, 0.3014, 0.424, 0.3149, 0.424, 0.5521, 0.3685, 0.6634, 0.3685, 0.6634, 0.1849, 0.5521, 0.1849, 0.7763, 0.1849, 0.7763, 0.3685, 0.8875, 0.3685, 0.8875, 0.1849, 0.8875, 0.3693, 0.7763, 0.3693, 0.7763, 0.553, 0.8875, 0.553, 0.7763, 0.5538, 0.7763, 0.7374, 0.8875, 0.7374, 0.8875, 0.5538, 0.5521, 0.553, 0.6634, 0.553, 0.6634, 0.3693, 0.5521, 0.3693, 0.0004067, 0.7358, 0.0004067, 0.9194, 0.1117, 0.9194, 0.1117, 0.7358, 0.2237, 0.7358, 0.1125, 0.7358, 0.1125, 0.9194, 0.2237, 0.9194, 0.2245, 0.7358, 0.2245, 0.9194, 0.3358, 0.9194, 0.3358, 0.7358, 0.6634, 0.5538, 0.5521, 0.5538, 0.5521, 0.7374, 0.6634, 0.7374, 0.3366, 0.7358, 0.3366, 0.9194, 0.4479, 0.9194, 0.4479, 0.7358, 0.6634, 0.7382, 0.5521, 0.7382, 0.5521, 0.9219, 0.6634, 0.9219, 0.6642, 0.7382, 0.6642, 0.9219, 0.7755, 0.9219, 0.7755, 0.7382, 0.6642, 0.184, 0.7755, 0.184, 0.7755, 0.0004067, 0.6642, 0.0004067, 0.7763, 0.7382, 0.7763, 0.9219, 0.8875, 0.9219, 0.8875, 0.7382, 0.9996, 0.0004067, 0.8883, 0.0004067, 0.8883, 0.184, 0.9996, 0.184, 0.8883, 0.1849, 0.8883, 0.3685, 0.9996, 0.3685, 0.9996, 0.1849, 0.6642, 0.3685, 0.7755, 0.3685, 0.7755, 0.1849, 0.6642, 0.1849, 0.8883, 0.3693, 0.8883, 0.553, 0.9996, 0.553, 0.9996, 0.3693, 0.9996, 0.5538, 0.8883, 0.5538, 0.8883, 0.7374, 0.9996, 0.7374, 0.9996, 0.9219, 0.9996, 0.7382, 0.8883, 0.7382, 0.8883, 0.9219, 0.3149, 0.495, 0.3014, 0.495, 0.3014, 0.4767, 0.3149, 0.4767, 0.358, 0.4423, 0.3149, 0.4423, 0.3149, 0.424, 0.358, 0.424, 0.3149, 0.05671, 0.3149, 0.07504, 0.3014, 0.07504, 0.3014, 0.05671, 0.358, 0.1621, 0.358, 0.184, 0.3149, 0.184, 0.3149, 0.1621, 0.3149, 0.495, 0.3149, 0.4767, 0.358, 0.4767, 0.358, 0.495, 0.3014, 0.3677, 0.3014, 0.184, 0.3149, 0.184, 0.3149, 0.3677, 0.3014, 0.184, 0.2062, 0.184, 0.2062, 0.1621, 0.3014, 0.1621, 0.3677, 0.3897, 0.358, 0.3897, 0.358, 0.3677, 0.3677, 0.3677, 0.3149, 0.1621, 0.3149, 0.184, 0.3014, 0.184, 0.3014, 0.1621, 0.3149, 0.3677, 0.3149, 0.184, 0.358, 0.184, 0.358, 0.3677, 0.0004067, 0.3677, 0.184, 0.3677, 0.184, 0.3897, 0.0004067, 0.3897, 0.358, 0.05671, 0.358, 0.07504, 0.3149, 0.07504, 0.3149, 0.05671, 0.358, 0.3677, 0.358, 0.3897, 0.3149, 0.3897, 0.3149, 0.3677, 0.184, 0.3897, 0.2062, 0.3897, 0.2062, 0.424, 0.184, 0.424, 0.358, 0.3677, 0.358, 0.184, 0.3677, 0.184, 0.3677, 0.3677, 0.358, 0.1621, 0.3677, 0.1621, 0.3677, 0.184, 0.358, 0.184, 0.3677, 0.3897, 0.5513, 0.3897, 0.5513, 0.424, 0.3677, 0.424, 0.3677, 0.424, 0.5513, 0.424, 0.5513, 0.4423, 0.3677, 0.4423, 0.3677, 0.424, 0.358, 0.424, 0.358, 0.3897, 0.3677, 0.3897, 0.358, 0.1277, 0.3677, 0.1277, 0.3677, 0.1621, 0.358, 0.1621, 0.2062, 0.1277, 0.2062, 0.1621, 0.184, 0.1621, 0.184, 0.1277, 0.3677, 0.4423, 0.5513, 0.4423, 0.5513, 0.4767, 0.3677, 0.4767, 0.3677, 0.4423, 0.358, 0.4423, 0.358, 0.424, 0.3677, 0.424, 0.358, 0.1094, 0.3677, 0.1094, 0.3677, 0.1277, 0.358, 0.1277, 0.2062, 0.1621, 0.2062, 0.184, 0.184, 0.184, 0.184, 0.1621, 0.3677, 0.4767, 0.5513, 0.4767, 0.5513, 0.495, 0.3677, 0.495, 0.3677, 0.4767, 0.358, 0.4767, 0.358, 0.4423, 0.3677, 0.4423, 0.358, 0.07504, 0.3677, 0.07504, 0.3677, 0.1094, 0.358, 0.1094, 0.3677, 0.495, 0.358, 0.495, 0.358, 0.4767, 0.3677, 0.4767, 0.358, 0.05671, 0.3677, 0.05671, 0.3677, 0.07504, 0.358, 0.07504, 0.3677, 0.495, 0.5513, 0.495, 0.5513, 0.5294, 0.3677, 0.5294, 0.358, 0.5294, 0.3677, 0.5294, 0.3677, 0.5513, 0.358, 0.5513, 0.358, 0.02234, 0.3677, 0.02234, 0.3677, 0.05671, 0.358, 0.05671, 0.3677, 0.5294, 0.5513, 0.5294, 0.5513, 0.5513, 0.3677, 0.5513, 0.358, 0.5513, 0.3149, 0.5513, 0.3149, 0.5294, 0.358, 0.5294, 0.358, 0.02234, 0.358, 0.0004067, 0.3677, 0.0004067, 0.3677, 0.02234, 0.358, 0.735, 0.358, 0.5513, 0.3677, 0.5513, 0.3677, 0.735, 0.3149, 0.02234, 0.3149, 0.0004067, 0.358, 0.0004067, 0.358, 0.02234, 0.3149, 0.735, 0.3149, 0.5513, 0.358, 0.5513, 0.358, 0.735, 0.3149, 0.5294, 0.3149, 0.5513, 0.3014, 0.5513, 0.3014, 0.5294, 0.3014, 0.02234, 0.3014, 0.0004067, 0.3149, 0.0004067, 0.3149, 0.02234, 0.3014, 0.735, 0.3014, 0.5513, 0.3149, 0.5513, 0.3149, 0.735, 0.3014, 0.5294, 0.3014, 0.5513, 0.2062, 0.5513, 0.2062, 0.5294, 0.2062, 0.5294, 0.2062, 0.5513, 0.184, 0.5513, 0.184, 0.5294, 0.2062, 0.02234, 0.2062, 0.0004067, 0.3014, 0.0004067, 0.3014, 0.02234, 0.2062, 0.735, 0.2062, 0.5513, 0.3014, 0.5513, 0.3014, 0.735, 0.0004067, 0.5294, 0.184, 0.5294, 0.184, 0.5513, 0.0004067, 0.5513, 0.2062, 0.02234, 0.184, 0.02234, 0.184, 0.0004067, 0.2062, 0.0004067, 0.184, 0.5294, 0.184, 0.495, 0.2062, 0.495, 0.2062, 0.5294, 0.0004067, 0.495, 0.184, 0.495, 0.184, 0.5294, 0.0004067, 0.5294, 0.2062, 0.05671, 0.184, 0.05671, 0.184, 0.02234, 0.2062, 0.02234, 0.2062, 0.495, 0.184, 0.495, 0.184, 0.4767, 0.2062, 0.4767, 0.2062, 0.07504, 0.184, 0.07504, 0.184, 0.05671, 0.2062, 0.05671, 0.2062, 0.1094, 0.184, 0.1094, 0.184, 0.07504, 0.2062, 0.07504, 0.0004067, 0.4423, 0.184, 0.4423, 0.184, 0.4767, 0.0004067, 0.4767, 0.0004067, 0.424, 0.184, 0.424, 0.184, 0.4423, 0.0004067, 0.4423, 0.184, 0.1277, 0.184, 0.1094, 0.2062, 0.1094, 0.2062, 0.1277, 0.184, 0.3677, 0.2062, 0.3677, 0.2062, 0.3897, 0.184, 0.3897, 0.2062, 0.3677, 0.2062, 0.184, 0.3014, 0.184, 0.3014, 0.3677, 0.2062, 0.4423, 0.184, 0.4423, 0.184, 0.424, 0.2062, 0.424, 0.2062, 0.3677, 0.3014, 0.3677, 0.3014, 0.3897, 0.2062, 0.3897, 0.0004067, 0.4767, 0.184, 0.4767, 0.184, 0.495, 0.0004067, 0.495, 0.3149, 0.3677, 0.3149, 0.3897, 0.3014, 0.3897, 0.3014, 0.3677])
me_cube_004.update()
me_cube = bpy.data.meshes.new('Cube')
me_cube.from_pydata([(-0.1, 0.0, 2.0), (-0.1, 0.0, 0.0), (-0.1, -2.0, 2.0), (-0.1, -2.0, 0.0), (-0.2, 0.0, 2.0), (-0.2, 0.0, 0.0), (-0.2, -2.0, 2.0), (-0.2, -2.0, 0.0), (-0.1, 0.0, 0.5), (-0.2, -2.0, 0.5), (-0.1, -2.0, 0.5), (-0.2, 0.0, 0.5), (0.0, 0.0, 0.5), (0.0, 0.0, 0.0), (0.0, -2.0, 0.5), (0.0, -2.0, 0.0), (-0.2, -0.4, 0.0), (-0.2, -0.8, 0.0), (-0.2, -1.2, 0.0), (-0.2, -1.6, 0.0), (-0.1, -0.4, 2.0), (-0.1, -0.8, 2.0), (-0.1, -1.2, 2.0), (-0.1, -1.6, 2.0), (-0.2, -1.6, 2.0), (-0.2, -1.2, 2.0), (-0.2, -0.8, 2.0), (-0.2, -0.4, 2.0), (-0.1, -1.6, 0.0), (-0.1, -1.2, 0.0), (-0.1, -0.8, 0.0), (-0.1, -0.4, 0.0), (-0.1, -0.4, 0.5), (-0.1, -0.8, 0.5), (-0.1, -1.2, 0.5), (-0.1, -1.6, 0.5), (-0.2, -1.6, 0.5), (-0.2, -1.2, 0.5), (-0.2, -0.8, 0.5), (-0.2, -0.4, 0.5), (0.0, -1.6, 0.0), (0.0, -1.2, 0.0), (0.0, -0.8, 0.0), (0.0, -0.4, 0.0), (0.0, -0.4, 0.5), (0.0, -0.8, 0.5), (0.0, -1.2, 0.5), (0.0, -1.6, 0.5), (-0.05, -0.4, 2.0), (-0.05, -0.8, 2.0), (-0.05, -1.2, 2.0), (-0.05, -1.6, 2.0), (-0.05, -0.4, 0.5), (-0.05, -0.8, 0.5), (-0.05, -1.2, 0.5), (-0.05, -1.6, 0.5)], [], [(23, 24, 6, 2), (10, 2, 6, 9), (39, 27, 4, 11), (19, 28, 3, 7), (35, 23, 2, 10), (11, 4, 0, 8), (5, 11, 8, 1), (35, 10, 14, 47), (16, 39, 11, 5), (3, 10, 9, 7), (40, 47, 14, 15), (10, 3, 15, 14), (1, 8, 12, 13), (31, 1, 13, 43), (3, 28, 40, 15), (28, 29, 41, 40), (29, 30, 42, 41), (30, 31, 43, 42), (13, 12, 44, 43), (43, 44, 45, 42), (42, 45, 46, 41), (41, 46, 47, 40), (7, 9, 36, 19), (19, 36, 37, 18), (18, 37, 38, 17), (17, 38, 39, 16), (8, 32, 44, 12), (32, 33, 45, 44), (33, 34, 46, 45), (34, 35, 47, 46), (8, 0, 20, 32), (20, 21, 49, 48), (33, 21, 22, 34), (21, 33, 53, 49), (5, 1, 31, 16), (16, 31, 30, 17), (17, 30, 29, 18), (18, 29, 28, 19), (9, 6, 24, 36), (36, 24, 25, 37), (37, 25, 26, 38), (38, 26, 27, 39), (0, 4, 27, 20), (20, 27, 26, 21), (21, 26, 25, 22), (22, 25, 24, 23), (52, 48, 49, 53), (54, 50, 51, 55), (35, 34, 54, 55), (34, 22, 50, 54), (33, 32, 52, 53), (32, 20, 48, 52), (23, 35, 55, 51), (22, 23, 51, 50)])
_uv = me_cube.uv_layers.new(name='UVMap')
_uv.uv.foreach_set('vector', [0.625, 0.7, 0.875, 0.7, 0.875, 0.75, 0.625, 0.75, 0.4375, 0.75, 0.625, 0.75, 0.625, 1.0, 0.4375, 1.0, 0.4375, 0.2, 0.625, 0.2, 0.625, 0.25, 0.4375, 0.25, 0.125, 0.7, 0.375, 0.7, 0.375, 0.75, 0.125, 0.75, 0.4375, 0.7, 0.625, 0.7, 0.625, 0.75, 0.4375, 0.75, 0.4375, 0.25, 0.625, 0.25, 0.625, 0.5, 0.4375, 0.5, 0.375, 0.25, 0.4375, 0.25, 0.4375, 0.5, 0.375, 0.5, 0.4375, 0.7, 0.4375, 0.75, 0.4375, 0.75, 0.4375, 0.7, 0.375, 0.2, 0.4375, 0.2, 0.4375, 0.25, 0.375, 0.25, 0.375, 0.75, 0.4375, 0.75, 0.4375, 1.0, 0.375, 1.0, 0.375, 0.7, 0.4375, 0.7, 0.4375, 0.75, 0.375, 0.75, 0.4375, 0.75, 0.375, 0.75, 0.375, 0.75, 0.4375, 0.75, 0.375, 0.5, 0.4375, 0.5, 0.4375, 0.5, 0.375, 0.5, 0.375, 0.55, 0.375, 0.5, 0.375, 0.5, 0.375, 0.55, 0.375, 0.75, 0.375, 0.7, 0.375, 0.7, 0.375, 0.75, 0.375, 0.7, 0.375, 0.65, 0.375, 0.65, 0.375, 0.7, 0.375, 0.65, 0.375, 0.6, 0.375, 0.6, 0.375, 0.65, 0.375, 0.6, 0.375, 0.55, 0.375, 0.55, 0.375, 0.6, 0.375, 0.5, 0.4375, 0.5, 0.4375, 0.55, 0.375, 0.55, 0.375, 0.55, 0.4375, 0.55, 0.4375, 0.6, 0.375, 0.6, 0.375, 0.6, 0.4375, 0.6, 0.4375, 0.65, 0.375, 0.65, 0.375, 0.65, 0.4375, 0.65, 0.4375, 0.7, 0.375, 0.7, 0.375, 0.0, 0.4375, 0.0, 0.4375, 0.05, 0.375, 0.05, 0.375, 0.05, 0.4375, 0.05, 0.4375, 0.1, 0.375, 0.1, 0.375, 0.1, 0.4375, 0.1, 0.4375, 0.15, 0.375, 0.15, 0.375, 0.15, 0.4375, 0.15, 0.4375, 0.2, 0.375, 0.2, 0.4375, 0.5, 0.4375, 0.55, 0.4375, 0.55, 0.4375, 0.5, 0.4375, 0.55, 0.4375, 0.6, 0.4375, 0.6, 0.4375, 0.55, 0.4375, 0.6, 0.4375, 0.65, 0.4375, 0.65, 0.4375, 0.6, 0.4375, 0.65, 0.4375, 0.7, 0.4375, 0.7, 0.4375, 0.65, 0.4375, 0.5, 0.625, 0.5, 0.625, 0.55, 0.4375, 0.55, 0.625, 0.55, 0.625, 0.6, 0.625, 0.6, 0.625, 0.55, 0.4375, 0.6, 0.625, 0.6, 0.625, 0.65, 0.4375, 0.65, 0.625, 0.6, 0.4375, 0.6, 0.4375, 0.6, 0.625, 0.6, 0.125, 0.5, 0.375, 0.5, 0.375, 0.55, 0.125, 0.55, 0.125, 0.55, 0.375, 0.55, 0.375, 0.6, 0.125, 0.6, 0.125, 0.6, 0.375, 0.6, 0.375, 0.65, 0.125, 0.65, 0.125, 0.65, 0.375, 0.65, 0.375, 0.7, 0.125, 0.7, 0.4375, 0.0, 0.625, 0.0, 0.625, 0.05, 0.4375, 0.05, 0.4375, 0.05, 0.625, 0.05, 0.625, 0.1, 0.4375, 0.1, 0.4375, 0.1, 0.625, 0.1, 0.625, 0.15, 0.4375, 0.15, 0.4375, 0.15, 0.625, 0.15, 0.625, 0.2, 0.4375, 0.2, 0.625, 0.5, 0.875, 0.5, 0.875, 0.55, 0.625, 0.55, 0.625, 0.55, 0.875, 0.55, 0.875, 0.6, 0.625, 0.6, 0.625, 0.6, 0.875, 0.6, 0.875, 0.65, 0.625, 0.65, 0.625, 0.65, 0.875, 0.65, 0.875, 0.7, 0.625, 0.7, 0.4375, 0.55, 0.625, 0.55, 0.625, 0.6, 0.4375, 0.6, 0.4375, 0.65, 0.625, 0.65, 0.625, 0.7, 0.4375, 0.7, 0.4375, 0.7, 0.4375, 0.65, 0.4375, 0.65, 0.4375, 0.7, 0.4375, 0.65, 0.625, 0.65, 0.625, 0.65, 0.4375, 0.65, 0.4375, 0.6, 0.4375, 0.55, 0.4375, 0.55, 0.4375, 0.6, 0.4375, 0.55, 0.625, 0.55, 0.625, 0.55, 0.4375, 0.55, 0.625, 0.7, 0.4375, 0.7, 0.4375, 0.7, 0.625, 0.7, 0.625, 0.65, 0.625, 0.7, 0.625, 0.7, 0.625, 0.65])
me_cube.materials.append(mat_material)
me_cube.use_mirror_vertex_groups = False
me_cube.update()
me_cube_001 = bpy.data.meshes.new('Cube.001')
me_cube_001.from_pydata([(-0.1, -2.0, 0.0), (-0.1, -2.0, 2.0), (-0.1, 0.0, 0.0), (-0.1, 0.0, 2.0), (0.0, -2.0, 0.0), (0.0, -2.0, 2.0), (0.0, 0.0, 0.0), (0.0, 0.0, 2.0), (-0.1, -0.4, 0.0), (-0.1, -0.8, 0.0), (-0.1, -1.2, 0.0), (-0.1, -1.6, 0.0), (-0.1, -1.6, 2.0), (-0.1, -1.2, 2.0), (-0.1, -0.8, 2.0), (-0.1, -0.4, 2.0), (0.0, -1.6, 0.0), (0.0, -1.2, 0.0), (0.0, -0.8, 0.0), (0.0, -0.4, 0.0), (0.0, -0.4, 2.0), (0.0, -0.8, 2.0), (0.0, -1.2, 2.0), (0.0, -1.6, 2.0), (0.04884, -1.6, 0.0), (0.04884, -1.2, 0.0), (0.04884, -0.8, 0.0), (0.04884, -0.4, 0.0), (0.04884, -0.4, 2.0), (0.04884, -0.8, 2.0), (0.04884, -1.2, 2.0), (0.04884, -1.6, 2.0), (-0.1, -2.0, 0.9224), (-0.1, -2.0, 1.078), (-0.1, 0.0, 1.078), (-0.1, 0.0, 0.9224), (0.0, 0.0, 1.078), (0.0, 0.0, 0.9224), (0.0, -2.0, 1.078), (0.0, -2.0, 0.9224), (0.0, -0.4, 1.078), (0.0, -0.4, 0.9224), (0.0, -0.8, 1.078), (0.0, -0.8, 0.9224), (0.0, -1.2, 1.078), (0.0, -1.2, 0.9224), (0.0, -1.6, 1.078), (0.0, -1.6, 0.9224), (-0.1, -1.6, 1.078), (-0.1, -1.6, 0.9224), (-0.1, -1.2, 1.078), (-0.1, -1.2, 0.9224), (-0.1, -0.8, 1.078), (-0.1, -0.8, 0.9224), (-0.1, -0.4, 1.078), (-0.1, -0.4, 0.9224), (0.04884, -0.4, 1.078), (0.04884, -0.4, 0.9224), (0.04884, -0.8, 1.078), (0.04884, -0.8, 0.9224), (0.04884, -1.2, 1.078), (0.04884, -1.2, 0.9224), (0.04884, -1.6, 1.078), (0.04884, -1.6, 0.9224), (0.02595, 0.0, 1.078), (0.02595, 0.0, 0.9224), (0.02595, -2.0, 1.078), (0.02595, -2.0, 0.9224), (0.02595, -0.4, 1.078), (0.02595, -0.4, 0.9224), (0.02595, -0.8, 1.078), (0.02595, -0.8, 0.9224), (0.02595, -1.2, 1.078), (0.02595, -1.2, 0.9224), (0.02595, -1.6, 1.078), (0.02595, -1.6, 0.9224)], [], [(54, 15, 3, 34), (34, 3, 7, 36), (46, 23, 5, 38), (38, 5, 1, 33), (11, 16, 4, 0), (23, 12, 1, 5), (7, 3, 15, 20), (20, 15, 14, 21), (21, 14, 13, 22), (22, 13, 12, 23), (2, 6, 19, 8), (8, 19, 18, 9), (9, 18, 17, 10), (10, 17, 16, 11), (36, 7, 20, 40), (20, 21, 29, 28), (42, 21, 22, 44), (40, 20, 28, 56), (33, 1, 12, 48), (48, 12, 13, 50), (50, 13, 14, 52), (52, 14, 15, 54), (56, 28, 29, 58), (60, 30, 31, 62), (18, 19, 27, 26), (16, 17, 25, 24), (47, 16, 24, 63), (43, 18, 26, 59), (44, 22, 30, 60), (22, 23, 31, 30), (17, 45, 61, 25), (45, 44, 60, 61), (21, 42, 58, 29), (42, 43, 59, 58), (23, 46, 62, 31), (46, 47, 63, 62), (25, 61, 63, 24), (61, 60, 62, 63), (27, 57, 59, 26), (57, 56, 58, 59), (9, 53, 55, 8), (53, 52, 54, 55), (10, 51, 53, 9), (51, 50, 52, 53), (11, 49, 51, 10), (49, 48, 50, 51), (0, 32, 49, 11), (32, 33, 48, 49), (19, 41, 57, 27), (41, 40, 56, 57), (18, 43, 45, 17), (44, 45, 73, 72), (6, 37, 41, 19), (40, 41, 69, 68), (4, 39, 32, 0), (39, 38, 33, 32), (16, 47, 39, 4), (42, 44, 72, 70), (2, 35, 37, 6), (35, 34, 36, 37), (8, 55, 35, 2), (55, 54, 34, 35), (71, 70, 72, 73), (65, 64, 68, 69), (75, 74, 66, 67), (41, 37, 65, 69), (39, 47, 75, 67), (38, 39, 67, 66), (36, 40, 68, 64), (43, 42, 70, 71), (45, 43, 71, 73), (46, 38, 66, 74), (47, 46, 74, 75), (37, 36, 64, 65)])
_uv = me_cube_001.uv_layers.new(name='UVMap')
_uv.uv.foreach_set('vector', [0.5417, 0.2, 0.625, 0.2, 0.625, 0.25, 0.5417, 0.25, 0.5417, 0.25, 0.625, 0.25, 0.625, 0.5, 0.5417, 0.5, 0.5417, 0.7, 0.625, 0.7, 0.625, 0.75, 0.5417, 0.75, 0.5417, 0.75, 0.625, 0.75, 0.625, 1.0, 0.5417, 1.0, 0.125, 0.7, 0.375, 0.7, 0.375, 0.75, 0.125, 0.75, 0.625, 0.7, 0.875, 0.7, 0.875, 0.75, 0.625, 0.75, 0.625, 0.5, 0.875, 0.5, 0.875, 0.55, 0.625, 0.55, 0.625, 0.55, 0.875, 0.55, 0.875, 0.6, 0.625, 0.6, 0.625, 0.6, 0.875, 0.6, 0.875, 0.65, 0.625, 0.65, 0.625, 0.65, 0.875, 0.65, 0.875, 0.7, 0.625, 0.7, 0.125, 0.5, 0.375, 0.5, 0.375, 0.55, 0.125, 0.55, 0.125, 0.55, 0.375, 0.55, 0.375, 0.6, 0.125, 0.6, 0.125, 0.6, 0.375, 0.6, 0.375, 0.65, 0.125, 0.65, 0.125, 0.65, 0.375, 0.65, 0.375, 0.7, 0.125, 0.7, 0.5417, 0.5, 0.625, 0.5, 0.625, 0.55, 0.5417, 0.55, 0.625, 0.55, 0.625, 0.6, 0.625, 0.6, 0.625, 0.55, 0.5417, 0.6, 0.625, 0.6, 0.625, 0.65, 0.5417, 0.65, 0.5417, 0.55, 0.625, 0.55, 0.625, 0.55, 0.5417, 0.55, 0.5417, 0.0, 0.625, 0.0, 0.625, 0.05, 0.5417, 0.05, 0.5417, 0.05, 0.625, 0.05, 0.625, 0.1, 0.5417, 0.1, 0.5417, 0.1, 0.625, 0.1, 0.625, 0.15, 0.5417, 0.15, 0.5417, 0.15, 0.625, 0.15, 0.625, 0.2, 0.5417, 0.2, 0.5417, 0.55, 0.625, 0.55, 0.625, 0.6, 0.5417, 0.6, 0.5417, 0.65, 0.625, 0.65, 0.625, 0.7, 0.5417, 0.7, 0.375, 0.6, 0.375, 0.55, 0.375, 0.55, 0.375, 0.6, 0.375, 0.7, 0.375, 0.65, 0.375, 0.65, 0.375, 0.7, 0.4583, 0.7, 0.375, 0.7, 0.375, 0.7, 0.4583, 0.7, 0.4583, 0.6, 0.375, 0.6, 0.375, 0.6, 0.4583, 0.6, 0.5417, 0.65, 0.625, 0.65, 0.625, 0.65, 0.5417, 0.65, 0.625, 0.65, 0.625, 0.7, 0.625, 0.7, 0.625, 0.65, 0.375, 0.65, 0.4583, 0.65, 0.4583, 0.65, 0.375, 0.65, 0.4583, 0.65, 0.5417, 0.65, 0.5417, 0.65, 0.4583, 0.65, 0.625, 0.6, 0.5417, 0.6, 0.5417, 0.6, 0.625, 0.6, 0.5417, 0.6, 0.4583, 0.6, 0.4583, 0.6, 0.5417, 0.6, 0.625, 0.7, 0.5417, 0.7, 0.5417, 0.7, 0.625, 0.7, 0.5417, 0.7, 0.4583, 0.7, 0.4583, 0.7, 0.5417, 0.7, 0.375, 0.65, 0.4583, 0.65, 0.4583, 0.7, 0.375, 0.7, 0.4583, 0.65, 0.5417, 0.65, 0.5417, 0.7, 0.4583, 0.7, 0.375, 0.55, 0.4583, 0.55, 0.4583, 0.6, 0.375, 0.6, 0.4583, 0.55, 0.5417, 0.55, 0.5417, 0.6, 0.4583, 0.6, 0.375, 0.15, 0.4583, 0.15, 0.4583, 0.2, 0.375, 0.2, 0.4583, 0.15, 0.5417, 0.15, 0.5417, 0.2, 0.4583, 0.2, 0.375, 0.1, 0.4583, 0.1, 0.4583, 0.15, 0.375, 0.15, 0.4583, 0.1, 0.5417, 0.1, 0.5417, 0.15, 0.4583, 0.15, 0.375, 0.05, 0.4583, 0.05, 0.4583, 0.1, 0.375, 0.1, 0.4583, 0.05, 0.5417, 0.05, 0.5417, 0.1, 0.4583, 0.1, 0.375, 0.0, 0.4583, 0.0, 0.4583, 0.05, 0.375, 0.05, 0.4583, 0.0, 0.5417, 0.0, 0.5417, 0.05, 0.4583, 0.05, 0.375, 0.55, 0.4583, 0.55, 0.4583, 0.55, 0.375, 0.55, 0.4583, 0.55, 0.5417, 0.55, 0.5417, 0.55, 0.4583, 0.55, 0.375, 0.6, 0.4583, 0.6, 0.4583, 0.65, 0.375, 0.65, 0.5417, 0.65, 0.4583, 0.65, 0.4583, 0.65, 0.5417, 0.65, 0.375, 0.5, 0.4583, 0.5, 0.4583, 0.55, 0.375, 0.55, 0.5417, 0.55, 0.4583, 0.55, 0.4583, 0.55, 0.5417, 0.55, 0.375, 0.75, 0.4583, 0.75, 0.4583, 1.0, 0.375, 1.0, 0.4583, 0.75, 0.5417, 0.75, 0.5417, 1.0, 0.4583, 1.0, 0.375, 0.7, 0.4583, 0.7, 0.4583, 0.75, 0.375, 0.75, 0.5417, 0.6, 0.5417, 0.65, 0.5417, 0.65, 0.5417, 0.6, 0.375, 0.25, 0.4583, 0.25, 0.4583, 0.5, 0.375, 0.5, 0.4583, 0.25, 0.5417, 0.25, 0.5417, 0.5, 0.4583, 0.5, 0.375, 0.2, 0.4583, 0.2, 0.4583, 0.25, 0.375, 0.25, 0.4583, 0.2, 0.5417, 0.2, 0.5417, 0.25, 0.4583, 0.25, 0.4583, 0.6, 0.5417, 0.6, 0.5417, 0.65, 0.4583, 0.65, 0.4583, 0.5, 0.5417, 0.5, 0.5417, 0.55, 0.4583, 0.55, 0.4583, 0.7, 0.5417, 0.7, 0.5417, 0.75, 0.4583, 0.75, 0.4583, 0.55, 0.4583, 0.5, 0.4583, 0.5, 0.4583, 0.55, 0.4583, 0.75, 0.4583, 0.7, 0.4583, 0.7, 0.4583, 0.75, 0.5417, 0.75, 0.4583, 0.75, 0.4583, 0.75, 0.5417, 0.75, 0.5417, 0.5, 0.5417, 0.55, 0.5417, 0.55, 0.5417, 0.5, 0.4583, 0.6, 0.5417, 0.6, 0.5417, 0.6, 0.4583, 0.6, 0.4583, 0.65, 0.4583, 0.6, 0.4583, 0.6, 0.4583, 0.65, 0.5417, 0.7, 0.5417, 0.75, 0.5417, 0.75, 0.5417, 0.7, 0.4583, 0.7, 0.5417, 0.7, 0.5417, 0.7, 0.4583, 0.7, 0.4583, 0.5, 0.5417, 0.5, 0.5417, 0.5, 0.4583, 0.5])
me_cube_001.update()
me_cube_011 = bpy.data.meshes.new('Cube.011')
me_cube_011.from_pydata([(-0.1, -2.0, 0.0), (-0.1, -2.0, 2.0), (-0.1, 0.0, 0.0), (-0.1, 0.0, 2.0), (0.0, -2.0, 0.0), (0.0, -2.0, 2.0), (0.0, 0.0, 0.0), (0.0, 0.0, 2.0), (-0.1, -0.805, 1.278), (-0.1, -0.805, 0.2411), (-0.1, -0.1227, 0.2411), (-0.1, -0.1227, 1.278), (0.0, -0.805, 1.278), (0.0, -0.1227, 0.2411), (0.0, -0.1227, 1.278), (0.0, -0.805, 0.2411), (-0.1, -0.1227, 1.425), (-0.1, -0.1227, 1.895), (-0.1, -1.881, 1.895), (-0.1, -1.881, 1.425), (0.0, -0.1227, 1.425), (0.0, -0.1227, 1.895), (0.0, -1.881, 1.425), (0.0, -1.881, 1.895), (-0.1, -1.199, 1.278), (-0.1, -1.881, 0.2411), (-0.1, -1.199, 0.2411), (-0.1, -1.881, 1.278), (0.0, -1.199, 0.2411), (0.0, -1.881, 1.278), (0.0, -1.881, 0.2411), (0.0, -1.199, 1.278), (-0.1, -0.807, 1.425), (-0.1, -1.199, 1.425), (0.0, -0.807, 1.425), (0.0, -1.199, 1.425), (0.0, 0.0, 1.278), (-0.1, 0.0, 1.278), (0.0, 0.0, 1.425), (-0.1, 0.0, 1.425), (0.0, -2.0, 0.2411), (-0.1, -2.0, 0.2411), (0.0, -2.0, 1.278), (-0.1, -2.0, 1.278), (0.0, -2.0, 1.425), (-0.1, -2.0, 1.425), (0.0, -2.0, 1.895), (-0.1, -2.0, 1.895), (-0.1, -1.881, 2.0), (0.0, -1.881, 2.0), (0.0, 0.0, 1.895), (-0.1, 0.0, 1.895), (-0.1, -0.1227, 2.0), (0.0, -0.1227, 2.0), (-0.1, -1.881, 0.0), (0.0, -1.881, 0.0), (0.0, -1.199, 0.0), (-0.1, -1.199, 0.0), (0.0, -0.805, 0.0), (-0.1, -0.805, 0.0), (-0.1, 0.0, 0.2411), (0.0, 0.0, 0.2411), (0.0, -0.1227, 0.0), (-0.1, -0.1227, 0.0), (0.0, -2.0, -0.0007066), (0.0, -2.0, 0.1986), (0.0, 0.0, -0.0007066), (0.0, 0.0, 0.1986), (0.13, -2.0, 0.1986), (0.13, 0.0, 0.1986), (0.016, -2.0, 0.009634), (0.025, -2.0, 0.01545), (0.025, -2.0, 0.02515), (0.0433, -2.0, 0.03381), (0.0522, -2.0, 0.05333), (0.06, -2.0, 0.07685), (0.0727, -2.0, 0.0912), (0.0925, -2.0, 0.09624), (0.1, -2.0, 0.1059), (0.1, 0.0, 0.1059), (0.0925, 0.0, 0.09624), (0.0727, 0.0, 0.0912), (0.06, 0.0, 0.07685), (0.0522, 0.0, 0.05333), (0.0433, 0.0, 0.03381), (0.025, 0.0, 0.02515), (0.025, 0.0, 0.01545), (0.016, 0.0, 0.009634), (0.0, -0.3333, -0.0007066), (0.0, -1.0, -0.0007066), (0.0, -1.333, -0.0007066), (0.0, -1.667, 0.1986), (0.0, -1.333, 0.1986), (0.0, -1.0, 0.1986), (0.0, -0.6667, 0.1986), (0.0, -0.3333, 0.1986), (0.13, -0.3333, 0.1986), (0.13, -0.6667, 0.1986), (0.13, -1.0, 0.1986), (0.13, -1.333, 0.1986), (0.13, -1.667, 0.1986), (0.0, -1.667, -0.0007066), (0.0, -0.6667, -0.0007066), (0.016, -0.3333, 0.009634), (0.016, -0.6667, 0.009634), (0.016, -1.0, 0.009634), (0.016, -1.333, 0.009634), (0.016, -1.667, 0.009634), (0.025, -0.3333, 0.01545), (0.025, -0.6667, 0.01545), (0.025, -1.0, 0.01545), (0.025, -1.333, 0.01545), (0.025, -1.667, 0.01545), (0.025, -0.3333, 0.02515), (0.025, -0.6667, 0.02515), (0.025, -1.0, 0.02515), (0.025, -1.333, 0.02515), (0.025, -1.667, 0.02515), (0.0433, -0.3333, 0.03381), (0.0433, -0.6667, 0.03381), (0.0433, -1.0, 0.03381), (0.0433, -1.333, 0.03381), (0.0433, -1.667, 0.03381), (0.0522, -0.3333, 0.05333), (0.0522, -0.6667, 0.05333), (0.0522, -1.0, 0.05333), (0.0522, -1.333, 0.05333), (0.0522, -1.667, 0.05333), (0.06, -0.3333, 0.07685), (0.06, -0.6667, 0.07685), (0.06, -1.0, 0.07685), (0.06, -1.333, 0.07685), (0.06, -1.667, 0.07685), (0.0727, -0.3333, 0.0912), (0.0727, -0.6667, 0.0912), (0.0727, -1.0, 0.0912), (0.0727, -1.333, 0.0912), (0.0727, -1.667, 0.0912), (0.0925, -0.3333, 0.09624), (0.0925, -0.6667, 0.09624), (0.0925, -1.0, 0.09624), (0.0925, -1.333, 0.09624), (0.0925, -1.667, 0.09624), (0.1, -0.3333, 0.1059), (0.1, -0.6667, 0.1059), (0.1, -1.0, 0.1059), (0.1, -1.333, 0.1059), (0.1, -1.667, 0.1059), (0.1092, -2.0, 0.1129), (0.13, -2.0, 0.1546), (0.1092, -2.0, 0.1389), (0.13, 0.0, 0.1546), (0.1092, 0.0, 0.1129), (0.1092, 0.0, 0.1389), (0.13, -0.3333, 0.1546), (0.1092, -0.3333, 0.1129), (0.1092, -0.3333, 0.1389), (0.13, -0.6667, 0.1546), (0.1092, -0.6667, 0.1129), (0.1092, -0.6667, 0.1389), (0.13, -1.0, 0.1546), (0.1092, -1.0, 0.1129), (0.1092, -1.0, 0.1389), (0.13, -1.333, 0.1546), (0.1092, -1.333, 0.1129), (0.1092, -1.333, 0.1389), (0.1092, -1.667, 0.1129), (0.13, -1.667, 0.1546), (0.1092, -1.667, 0.1389), (-0.00836, -1.082, 0.3869), (0.08179, -1.082, 0.3869), (-0.00836, -1.063, 0.3826), (0.08179, -1.063, 0.3826), (-0.00836, -1.048, 0.3707), (0.08179, -1.048, 0.3707), (-0.00836, -1.04, 0.3535), (0.08179, -1.04, 0.3535), (-0.00836, -1.04, 0.3344), (0.08179, -1.04, 0.3344), (-0.00836, -1.048, 0.3171), (0.08179, -1.048, 0.3171), (-0.00836, -1.063, 0.3052), (0.08179, -1.063, 0.3052), (-0.00836, -1.082, 0.301), (0.08179, -1.082, 0.301), (-0.00836, -1.1, 0.3052), (0.08179, -1.1, 0.3052), (-0.00836, -1.115, 0.3171), (0.08179, -1.115, 0.3171), (-0.00836, -1.124, 0.3344), (0.08179, -1.124, 0.3344), (-0.00836, -1.124, 0.3535), (0.08179, -1.124, 0.3535), (-0.00836, -1.115, 0.3707), (0.08179, -1.115, 0.3707), (-0.00836, -1.1, 0.3826), (0.08179, -1.1, 0.3826), (0.06616, -1.082, 0.3869), (0.06616, -1.063, 0.3826), (0.06616, -1.048, 0.3707), (0.06616, -1.04, 0.3535), (0.06616, -1.04, 0.3344), (0.06616, -1.048, 0.3171), (0.06616, -1.063, 0.3052), (0.06616, -1.082, 0.301), (0.06616, -1.1, 0.3052), (0.06616, -1.115, 0.3171), (0.06616, -1.124, 0.3344), (0.06616, -1.124, 0.3535), (0.06616, -1.115, 0.3707), (0.06616, -1.1, 0.3826), (0.07755, -1.061, 0.3878), (0.07755, -1.082, 0.3926), (0.06616, -1.082, 0.3926), (0.07755, -1.044, 0.3743), (0.07755, -1.034, 0.3547), (0.07755, -1.034, 0.3331), (0.07755, -1.044, 0.3136), (0.07755, -1.061, 0.3001), (0.07755, -1.082, 0.2953), (0.07755, -1.103, 0.3001), (0.07755, -1.12, 0.3136), (0.07755, -1.129, 0.3331), (0.07755, -1.129, 0.3547), (0.07755, -1.12, 0.3743), (0.07755, -1.103, 0.3878), (0.06616, -1.061, 0.3878), (0.06616, -1.044, 0.3743), (0.06616, -1.034, 0.3547), (0.06616, -1.034, 0.3331), (0.06616, -1.044, 0.3136), (0.06616, -1.061, 0.3001), (0.06616, -1.082, 0.2953), (0.06616, -1.103, 0.3001), (0.06616, -1.12, 0.3136), (0.06616, -1.129, 0.3331), (0.06616, -1.129, 0.3547), (0.06616, -1.12, 0.3743), (0.06616, -1.103, 0.3878), (-0.00836, -0.9184, 0.3869), (0.08179, -0.9184, 0.3869), (-0.00836, -0.937, 0.3826), (0.08179, -0.937, 0.3826), (-0.00836, -0.952, 0.3707), (0.08179, -0.952, 0.3707), (-0.00836, -0.9603, 0.3535), (0.08179, -0.9603, 0.3535), (-0.00836, -0.9603, 0.3344), (0.08179, -0.9603, 0.3344), (-0.00836, -0.952, 0.3171), (0.08179, -0.952, 0.3171), (-0.00836, -0.937, 0.3052), (0.08179, -0.937, 0.3052), (-0.00836, -0.9184, 0.301), (0.08179, -0.9184, 0.301), (-0.00836, -0.8997, 0.3052), (0.08179, -0.8997, 0.3052), (-0.00836, -0.8848, 0.3171), (0.08179, -0.8848, 0.3171), (-0.00836, -0.8765, 0.3344), (0.08179, -0.8765, 0.3344), (-0.00836, -0.8765, 0.3535), (0.08179, -0.8765, 0.3535), (-0.00836, -0.8848, 0.3707), (0.08179, -0.8848, 0.3707), (-0.00836, -0.8997, 0.3826), (0.08179, -0.8997, 0.3826), (0.06616, -0.9184, 0.3869), (0.06616, -0.937, 0.3826), (0.06616, -0.952, 0.3707), (0.06616, -0.9603, 0.3535), (0.06616, -0.9603, 0.3344), (0.06616, -0.952, 0.3171), (0.06616, -0.937, 0.3052), (0.06616, -0.9184, 0.301), (0.06616, -0.8997, 0.3052), (0.06616, -0.8848, 0.3171), (0.06616, -0.8765, 0.3344), (0.06616, -0.8765, 0.3535), (0.06616, -0.8848, 0.3707), (0.06616, -0.8997, 0.3826), (0.07755, -0.9395, 0.3878), (0.07755, -0.9184, 0.3926), (0.06616, -0.9184, 0.3926), (0.07755, -0.9564, 0.3743), (0.07755, -0.9658, 0.3547), (0.07755, -0.9658, 0.3331), (0.07755, -0.9564, 0.3136), (0.07755, -0.9395, 0.3001), (0.07755, -0.9184, 0.2953), (0.07755, -0.8973, 0.3001), (0.07755, -0.8803, 0.3136), (0.07755, -0.871, 0.3331), (0.07755, -0.871, 0.3547), (0.07755, -0.8803, 0.3743), (0.07755, -0.8973, 0.3878), (0.06616, -0.9395, 0.3878), (0.06616, -0.9564, 0.3743), (0.06616, -0.9658, 0.3547), (0.06616, -0.9658, 0.3331), (0.06616, -0.9564, 0.3136), (0.06616, -0.9395, 0.3001), (0.06616, -0.9184, 0.2953), (0.06616, -0.8973, 0.3001), (0.06616, -0.8803, 0.3136), (0.06616, -0.871, 0.3331), (0.06616, -0.871, 0.3547), (0.06616, -0.8803, 0.3743), (0.06616, -0.8973, 0.3878)], [], [(14, 36, 38, 20), (8, 32, 16, 11), (41, 40, 42, 43), (25, 54, 0, 41), (20, 38, 50, 21), (31, 35, 22, 29), (2, 60, 61, 6), (57, 56, 55, 54), (11, 10, 13, 14), (15, 9, 8, 12), (13, 10, 9, 15), (11, 14, 12, 8), (21, 17, 16, 20), (22, 19, 18, 23), (33, 19, 22, 35), (17, 21, 23, 18), (24, 26, 28, 31), (30, 25, 27, 29), (26, 25, 30, 28), (27, 24, 31, 29), (30, 29, 42, 40), (55, 30, 40, 4), (16, 32, 34, 20), (32, 33, 35, 34), (34, 12, 14, 20), (31, 12, 34, 35), (26, 9, 59, 57), (19, 33, 24, 27), (33, 32, 8, 24), (28, 15, 12, 31), (30, 55, 56, 28), (24, 8, 9, 26), (37, 60, 10, 11), (49, 48, 1, 5), (39, 16, 17, 51), (7, 3, 52, 53), (16, 39, 37, 11), (43, 42, 44, 45), (25, 41, 43, 27), (17, 52, 3, 51), (27, 43, 45, 19), (45, 44, 46, 47), (42, 29, 22, 44), (53, 52, 48, 49), (44, 22, 23, 46), (19, 45, 47, 18), (18, 47, 1, 48), (50, 51, 3, 7), (46, 23, 49, 5), (48, 52, 17, 18), (49, 23, 21, 53), (54, 55, 4, 0), (53, 21, 50, 7), (36, 37, 39, 38), (38, 39, 51, 50), (4, 40, 41, 0), (59, 58, 56, 57), (28, 56, 58, 15), (57, 54, 25, 26), (63, 10, 60, 2), (63, 62, 58, 59), (59, 9, 10, 63), (15, 58, 62, 13), (2, 6, 62, 63), (61, 36, 14, 13), (13, 62, 6, 61), (61, 60, 37, 36), (47, 46, 5, 1), (88, 95, 67, 66), (143, 79, 152, 155), (151, 69, 96, 154), (64, 70, 71, 72, 73, 74, 75, 76, 77, 78, 148, 150, 149, 68, 65), (100, 91, 65, 68), (88, 66, 87, 103), (103, 87, 86, 108), (108, 86, 85, 113), (113, 85, 84, 118), (118, 84, 83, 123), (123, 83, 82, 128), (128, 82, 81, 133), (133, 81, 80, 138), (138, 80, 79, 143), (66, 67, 69, 151, 153, 152, 79, 80, 81, 82, 83, 84, 85, 86, 87), (167, 100, 68, 149), (163, 99, 100, 167), (160, 98, 99, 163), (157, 97, 98, 160), (77, 142, 147, 78), (142, 141, 146, 147), (141, 140, 145, 146), (140, 139, 144, 145), (139, 138, 143, 144), (76, 137, 142, 77), (137, 136, 141, 142), (136, 135, 140, 141), (135, 134, 139, 140), (134, 133, 138, 139), (75, 132, 137, 76), (132, 131, 136, 137), (131, 130, 135, 136), (130, 129, 134, 135), (129, 128, 133, 134), (74, 127, 132, 75), (127, 126, 131, 132), (126, 125, 130, 131), (125, 124, 129, 130), (124, 123, 128, 129), (73, 122, 127, 74), (122, 121, 126, 127), (121, 120, 125, 126), (120, 119, 124, 125), (119, 118, 123, 124), (72, 117, 122, 73), (117, 116, 121, 122), (116, 115, 120, 121), (115, 114, 119, 120), (114, 113, 118, 119), (71, 112, 117, 72), (112, 111, 116, 117), (111, 110, 115, 116), (110, 109, 114, 115), (109, 108, 113, 114), (70, 107, 112, 71), (107, 106, 111, 112), (106, 105, 110, 111), (105, 104, 109, 110), (104, 103, 108, 109), (64, 101, 107, 70), (101, 90, 106, 107), (90, 89, 105, 106), (89, 102, 104, 105), (102, 88, 103, 104), (69, 67, 95, 96), (96, 95, 94, 97), (97, 94, 93, 98), (98, 93, 92, 99), (99, 92, 91, 100), (154, 96, 97, 157), (144, 143, 155, 158), (145, 144, 158, 161), (146, 145, 161, 164), (147, 146, 164, 166), (64, 65, 91, 101), (101, 91, 92, 90), (90, 92, 93, 89), (89, 93, 94, 102), (102, 94, 95, 88), (167, 149, 150, 168), (168, 150, 148, 166), (151, 154, 156, 153), (153, 156, 155, 152), (154, 157, 159, 156), (156, 159, 158, 155), (157, 160, 162, 159), (159, 162, 161, 158), (160, 163, 165, 162), (162, 165, 164, 161), (163, 167, 168, 165), (165, 168, 166, 164), (78, 147, 166, 148), (190, 192, 223, 222), (172, 174, 214, 211), (209, 208, 236, 237), (180, 182, 218, 217), (210, 209, 237, 238), (197, 210, 238, 213), (188, 190, 222, 221), (198, 197, 213, 226), (170, 172, 211, 212), (199, 198, 226, 227), (196, 170, 212, 225), (178, 180, 217, 216), (172, 170, 196, 194, 192, 190, 188, 186, 184, 182, 180, 178, 176, 174), (200, 199, 227, 228), (186, 188, 221, 220), (169, 171, 173, 175, 177, 179, 181, 183, 185, 187, 189, 191, 193, 195), (195, 210, 197, 169), (193, 209, 210, 195), (191, 208, 209, 193), (189, 207, 208, 191), (187, 206, 207, 189), (185, 205, 206, 187), (183, 204, 205, 185), (181, 203, 204, 183), (179, 202, 203, 181), (177, 201, 202, 179), (175, 200, 201, 177), (173, 199, 200, 175), (171, 198, 199, 173), (169, 197, 198, 171), (213, 212, 211, 226), (226, 211, 214, 227), (227, 214, 215, 228), (228, 215, 216, 229), (229, 216, 217, 230), (230, 217, 218, 231), (231, 218, 219, 232), (232, 219, 220, 233), (233, 220, 221, 234), (234, 221, 222, 235), (235, 222, 223, 236), (236, 223, 224, 237), (237, 224, 225, 238), (238, 225, 212, 213), (208, 207, 235, 236), (207, 206, 234, 235), (182, 184, 219, 218), (206, 205, 233, 234), (174, 176, 215, 214), (192, 194, 224, 223), (205, 204, 232, 233), (204, 203, 231, 232), (184, 186, 220, 219), (203, 202, 230, 231), (176, 178, 216, 215), (194, 196, 225, 224), (202, 201, 229, 230), (201, 200, 228, 229), (260, 292, 293, 262), (242, 281, 284, 244), (279, 307, 306, 278), (250, 287, 288, 252), (280, 308, 307, 279), (267, 283, 308, 280), (258, 291, 292, 260), (268, 296, 283, 267), (240, 282, 281, 242), (269, 297, 296, 268), (266, 295, 282, 240), (248, 286, 287, 250), (242, 244, 246, 248, 250, 252, 254, 256, 258, 260, 262, 264, 266, 240), (270, 298, 297, 269), (256, 290, 291, 258), (239, 265, 263, 261, 259, 257, 255, 253, 251, 249, 247, 245, 243, 241), (265, 239, 267, 280), (263, 265, 280, 279), (261, 263, 279, 278), (259, 261, 278, 277), (257, 259, 277, 276), (255, 257, 276, 275), (253, 255, 275, 274), (251, 253, 274, 273), (249, 251, 273, 272), (247, 249, 272, 271), (245, 247, 271, 270), (243, 245, 270, 269), (241, 243, 269, 268), (239, 241, 268, 267), (283, 296, 281, 282), (296, 297, 284, 281), (297, 298, 285, 284), (298, 299, 286, 285), (299, 300, 287, 286), (300, 301, 288, 287), (301, 302, 289, 288), (302, 303, 290, 289), (303, 304, 291, 290), (304, 305, 292, 291), (305, 306, 293, 292), (306, 307, 294, 293), (307, 308, 295, 294), (308, 283, 282, 295), (278, 306, 305, 277), (277, 305, 304, 276), (252, 288, 289, 254), (276, 304, 303, 275), (244, 284, 285, 246), (262, 293, 294, 264), (275, 303, 302, 274), (274, 302, 301, 273), (254, 289, 290, 256), (273, 301, 300, 272), (246, 285, 286, 248), (264, 294, 295, 266), (272, 300, 299, 271), (271, 299, 298, 270)])
_uv = me_cube_011.uv_layers.new(name='UVMap')
_uv.uv.foreach_set('vector', [0.5075, 0.3432, 0.5409, 0.3432, 0.5409, 0.3829, 0.5075, 0.3829, 0.2143, 0.3448, 0.2148, 0.3845, 0.02883, 0.3845, 0.02883, 0.3448, 0.6881, 0.6784, 0.6881, 0.5591, 0.75, 0.5591, 0.75, 0.6784, 0.5069, 0.06282, 0.5069, -0.002714, 0.5391, -0.002714, 0.5391, 0.06282, 0.5075, 0.3829, 0.5409, 0.3829, 0.5409, 0.5107, 0.5075, 0.5107, 0.2151, 0.3432, 0.2152, 0.3829, 0.02965, 0.3829, 0.02965, 0.3432, 0.6737, 0.3204, 0.6881, 0.3204, 0.6881, 0.4398, 0.6737, 0.4398, 0.5544, 0.5113, 0.6737, 0.5113, 0.6737, 0.552, 0.5544, 0.552, 0.5038, 0.7484, 0.5038, 0.8656, 0.578, 0.8656, 0.578, 0.7484, 0.3593, 0.9867, 0.4296, 0.9867, 0.4296, 0.8656, 0.3593, 0.8656, 0.5038, 0.6273, 0.4296, 0.6273, 0.4296, 0.7484, 0.5038, 0.7484, 0.5038, 0.8695, 0.4296, 0.8695, 0.4296, 0.9867, 0.5038, 0.9867, 0.4296, 0.8656, 0.3593, 0.8656, 0.3593, 0.9867, 0.4296, 0.9867, 0.36, 0.9867, 0.4303, 0.9867, 0.4303, 0.8656, 0.36, 0.8656, 0.3593, 0.7054, 0.3593, 0.7484, 0.4296, 0.7484, 0.4296, 0.7054, 0.578, 0.6273, 0.5038, 0.6273, 0.5038, 0.7484, 0.578, 0.7484, 0.3593, 0.7484, 0.3593, 0.8656, 0.4296, 0.8656, 0.4296, 0.7484, 0.4296, 0.8656, 0.5038, 0.8656, 0.5038, 0.7484, 0.4296, 0.7484, 0.5038, 0.8695, 0.5038, 0.9867, 0.578, 0.9867, 0.578, 0.8695, 0.4296, 0.9867, 0.4296, 0.8695, 0.3593, 0.8695, 0.3593, 0.9867, 0.02965, 0.06133, 0.02965, 0.3432, -0.00259, 0.3432, -0.00259, 0.06133, 0.02965, -0.00418, 0.02965, 0.06133, -0.00259, 0.06133, -0.00259, -0.00418, 0.3593, 0.6273, 0.3593, 0.6664, 0.4296, 0.6664, 0.4296, 0.6273, 0.3593, 0.6664, 0.3593, 0.7054, 0.4296, 0.7054, 0.4296, 0.6664, 0.3216, 0.3829, 0.3221, 0.3432, 0.5075, 0.3432, 0.5075, 0.3829, 0.2151, 0.3432, 0.3221, 0.3432, 0.3216, 0.3829, 0.2152, 0.3829, 0.3214, 0.06282, 0.2143, 0.06282, 0.2143, -0.002714, 0.3214, -0.002714, 0.5069, 0.3845, 0.3213, 0.3845, 0.3214, 0.3448, 0.5069, 0.3448, 0.3213, 0.3845, 0.2148, 0.3845, 0.2143, 0.3448, 0.3214, 0.3448, 0.2151, 0.06133, 0.3221, 0.06133, 0.3221, 0.3432, 0.2151, 0.3432, 0.02965, 0.06133, 0.02965, -0.00418, 0.2151, -0.00418, 0.2151, 0.06133, 0.3214, 0.3448, 0.2143, 0.3448, 0.2143, 0.06282, 0.3214, 0.06282, -0.004517, 0.3448, -0.004517, 0.06282, 0.02883, 0.06282, 0.02883, 0.3448, 0.7931, 0.552, 0.9124, 0.552, 0.9124, 0.5591, 0.7931, 0.5591, -0.004517, 0.3845, 0.02883, 0.3845, 0.02883, 0.5124, -0.004517, 0.5124, 0.7931, 0.4398, 0.9124, 0.4398, 0.9124, 0.4471, 0.7931, 0.4471, 0.02883, 0.3845, -0.004517, 0.3845, -0.004517, 0.3448, 0.02883, 0.3448, 0.75, 0.6784, 0.75, 0.5591, 0.7587, 0.5591, 0.7587, 0.6784, 0.5069, 0.06282, 0.5391, 0.06282, 0.5391, 0.3448, 0.5069, 0.3448, 0.02883, 0.5124, 0.02884, 0.5409, -0.004517, 0.5409, -0.004517, 0.5124, 0.5069, 0.3448, 0.5391, 0.3448, 0.5391, 0.3845, 0.5069, 0.3845, 0.7587, 0.6784, 0.7587, 0.5591, 0.7868, 0.5591, 0.7868, 0.6784, -0.00259, 0.3432, 0.02965, 0.3432, 0.02965, 0.3829, -0.00259, 0.3829, 0.7931, 0.4471, 0.9124, 0.4471, 0.9124, 0.552, 0.7931, 0.552, -0.00259, 0.3829, 0.02965, 0.3829, 0.02965, 0.5107, -0.00259, 0.5107, 0.5069, 0.3845, 0.5391, 0.3845, 0.5391, 0.5124, 0.5069, 0.5124, 0.5069, 0.5124, 0.5391, 0.5124, 0.5391, 0.5409, 0.5069, 0.5409, 0.7868, 0.4398, 0.7868, 0.3204, 0.7931, 0.3204, 0.7931, 0.4398, -0.00259, 0.5107, 0.02965, 0.5107, 0.02965, 0.5393, -0.00259, 0.5393, 0.5069, 0.5409, 0.02884, 0.5409, 0.02883, 0.5124, 0.5069, 0.5124, 0.02965, 0.5393, 0.02965, 0.5107, 0.5075, 0.5107, 0.5075, 0.5393, 0.5544, 0.552, 0.6737, 0.552, 0.6737, 0.5591, 0.5544, 0.5591, 0.5075, 0.5393, 0.5075, 0.5107, 0.5409, 0.5107, 0.5409, 0.5393, 0.75, 0.4398, 0.75, 0.3204, 0.7587, 0.3204, 0.7587, 0.4398, 0.7587, 0.4398, 0.7587, 0.3204, 0.7868, 0.3204, 0.7868, 0.4398, 0.6737, 0.5591, 0.6881, 0.5591, 0.6881, 0.6784, 0.6737, 0.6784, 0.5544, 0.4878, 0.6737, 0.4878, 0.6737, 0.5113, 0.5544, 0.5113, 0.2151, 0.06133, 0.2151, -0.00418, 0.3221, -0.00418, 0.3221, 0.06133, 0.3214, -0.002714, 0.5069, -0.002714, 0.5069, 0.06282, 0.3214, 0.06282, 0.02884, -0.002714, 0.02883, 0.06282, -0.004517, 0.06282, -0.004517, -0.002714, 0.5544, 0.4471, 0.6737, 0.4471, 0.6737, 0.4878, 0.5544, 0.4878, 0.2143, -0.002714, 0.2143, 0.06282, 0.02883, 0.06282, 0.02884, -0.002714, 0.3221, 0.06133, 0.3221, -0.00418, 0.5075, -0.00418, 0.5075, 0.06133, 0.5544, 0.4398, 0.6737, 0.4398, 0.6737, 0.4471, 0.5544, 0.4471, 0.5409, 0.06133, 0.5409, 0.3432, 0.5075, 0.3432, 0.5075, 0.06133, 0.5075, 0.06133, 0.5075, -0.00418, 0.5409, -0.00418, 0.5409, 0.06133, 0.6881, 0.4398, 0.6881, 0.3204, 0.75, 0.3204, 0.75, 0.4398, 0.7868, 0.6784, 0.7868, 0.5591, 0.7931, 0.5591, 0.7931, 0.6784, 0.7461, 0.1475, 0.9229, 0.1475, 0.9229, 0.177, 0.7461, 0.177, 0.9912, 0.1667, 0.9912, 2.24e-05, 0.9969, 2.24e-05, 0.9969, 0.1667, 0.9767, 1.87e-05, 0.9987, 1.87e-05, 0.9987, 0.1667, 0.9767, 0.1667, 0.7461, 0.1769, 0.7603, 0.2052, 0.7682, 0.2211, 0.7815, 0.2211, 0.7933, 0.2535, 0.82, 0.2692, 0.8522, 0.283, 0.8718, 0.3055, 0.8787, 0.3405, 0.892, 0.3538, 0.9015, 0.3538, 0.923, 0.3538, 0.923, 0.3538, 0.923, 0.3538, 0.923, 0.1769, 0.9981, 0.1667, 0.9331, 0.1667, 0.9331, 2.551e-05, 0.9981, 2.551e-05, 0.999, 0.8333, 0.999, 1.0, 0.9895, 1.0, 0.9895, 0.8333, 0.9895, 0.1667, 0.9895, 7.328e-06, 0.9949, 7.328e-06, 0.9949, 0.1667, 0.9917, 0.1667, 0.9917, 6.974e-06, 0.9966, 6.973e-06, 0.9966, 0.1667, 0.9858, 0.1667, 0.9858, 1.004e-05, 0.9959, 1.003e-05, 0.9959, 0.1667, 0.9969, 0.8333, 0.9969, 1.0, 0.9862, 1.0, 0.9862, 0.8333, 0.9747, 0.1667, 0.9747, 2.241e-05, 0.9871, 2.24e-05, 0.9871, 0.1667, 0.9871, 0.1667, 0.9871, 2.24e-05, 0.9967, 2.24e-05, 0.9967, 0.1667, 0.9975, 0.8333, 0.9975, 1.0, 0.9873, 1.0, 0.9873, 0.8333, 0.9873, 0.1667, 0.9873, 7.837e-06, 0.9934, 7.837e-06, 0.9934, 0.1667, 0.7461, 0.177, 0.9229, 0.177, 0.9229, 0.3538, 0.9229, 0.3538, 0.9229, 0.3538, 0.9014, 0.3538, 0.8919, 0.3538, 0.8787, 0.3405, 0.8718, 0.3055, 0.8522, 0.2831, 0.82, 0.2693, 0.7933, 0.2535, 0.7814, 0.2212, 0.7682, 0.2212, 0.7602, 0.2053, 0.9767, 0.8333, 0.9987, 0.8333, 0.9987, 1.0, 0.9767, 1.0, 0.9767, 0.6667, 0.9987, 0.6667, 0.9987, 0.8333, 0.9767, 0.8333, 0.9767, 0.5, 0.9987, 0.5, 0.9987, 0.6667, 0.9767, 0.6667, 0.9767, 0.3333, 0.9987, 0.3333, 0.9987, 0.5, 0.9767, 0.5, 0.9873, 1.0, 0.9873, 0.8333, 0.9934, 0.8333, 0.9934, 1.0, 0.9873, 0.8333, 0.9873, 0.6667, 0.9934, 0.6667, 0.9934, 0.8333, 0.9873, 0.6667, 0.9873, 0.5, 0.9934, 0.5, 0.9934, 0.6667, 0.9873, 0.5, 0.9873, 0.3333, 0.9934, 0.3333, 0.9934, 0.5, 0.9873, 0.3333, 0.9873, 0.1667, 0.9934, 0.1667, 0.9934, 0.3333, 0.9975, 1.013e-05, 0.9975, 0.1667, 0.9873, 0.1667, 0.9873, 1.013e-05, 0.9975, 0.1667, 0.9975, 0.3333, 0.9873, 0.3333, 0.9873, 0.1667, 0.9975, 0.3333, 0.9975, 0.5, 0.9873, 0.5, 0.9873, 0.3333, 0.9975, 0.5, 0.9975, 0.6667, 0.9873, 0.6667, 0.9873, 0.5, 0.9975, 0.6667, 0.9975, 0.8333, 0.9873, 0.8333, 0.9873, 0.6667, 0.9871, 1.0, 0.9871, 0.8333, 0.9967, 0.8333, 0.9967, 1.0, 0.9871, 0.8333, 0.9871, 0.6667, 0.9967, 0.6667, 0.9967, 0.8333, 0.9871, 0.6667, 0.9871, 0.5, 0.9967, 0.5, 0.9967, 0.6667, 0.9871, 0.5, 0.9871, 0.3333, 0.9967, 0.3333, 0.9967, 0.5, 0.9871, 0.3333, 0.9871, 0.1667, 0.9967, 0.1667, 0.9967, 0.3333, 0.9747, 1.0, 0.9747, 0.8333, 0.9871, 0.8333, 0.9871, 1.0, 0.9747, 0.8333, 0.9747, 0.6667, 0.9871, 0.6667, 0.9871, 0.8333, 0.9747, 0.6667, 0.9747, 0.5, 0.9871, 0.5, 0.9871, 0.6667, 0.9747, 0.5, 0.9747, 0.3333, 0.9871, 0.3333, 0.9871, 0.5, 0.9747, 0.3333, 0.9747, 0.1667, 0.9871, 0.1667, 0.9871, 0.3333, 0.9969, 1.037e-05, 0.9969, 0.1667, 0.9862, 0.1667, 0.9862, 1.037e-05, 0.9969, 0.1667, 0.9969, 0.3333, 0.9862, 0.3333, 0.9862, 0.1667, 0.9969, 0.3333, 0.9969, 0.5, 0.9862, 0.5, 0.9862, 0.3333, 0.9969, 0.5, 0.9969, 0.6667, 0.9862, 0.6667, 0.9862, 0.5, 0.9969, 0.6667, 0.9969, 0.8333, 0.9862, 0.8333, 0.9862, 0.6667, 0.9858, 1.0, 0.9858, 0.8333, 0.9959, 0.8333, 0.9959, 1.0, 0.9858, 0.8333, 0.9858, 0.6667, 0.9959, 0.6667, 0.9959, 0.8333, 0.9858, 0.6667, 0.9858, 0.5, 0.9959, 0.5, 0.9959, 0.6667, 0.9858, 0.5, 0.9858, 0.3333, 0.9959, 0.3333, 0.9959, 0.5, 0.9858, 0.3333, 0.9858, 0.1667, 0.9959, 0.1667, 0.9959, 0.3333, 0.9917, 1.0, 0.9917, 0.8333, 0.9966, 0.8333, 0.9966, 1.0, 0.9917, 0.8333, 0.9917, 0.6667, 0.9966, 0.6667, 0.9966, 0.8333, 0.9917, 0.6667, 0.9917, 0.5, 0.9966, 0.5, 0.9966, 0.6667, 0.9917, 0.5, 0.9917, 0.3333, 0.9966, 0.3333, 0.9966, 0.5, 0.9917, 0.3333, 0.9917, 0.1667, 0.9966, 0.1667, 0.9966, 0.3333, 0.9895, 1.0, 0.9895, 0.8333, 0.9949, 0.8333, 0.9949, 1.0, 0.9895, 0.8333, 0.9895, 0.6667, 0.9949, 0.6667, 0.9949, 0.8333, 0.9895, 0.6667, 0.9895, 0.5, 0.9949, 0.5, 0.9949, 0.6667, 0.9895, 0.5, 0.9895, 0.3333, 0.9949, 0.3333, 0.9949, 0.5, 0.9895, 0.3333, 0.9895, 0.1667, 0.9949, 0.1667, 0.9949, 0.3333, 0.999, 9.776e-06, 0.999, 0.1667, 0.9895, 0.1667, 0.9895, 9.775e-06, 0.999, 0.1667, 0.999, 0.3333, 0.9895, 0.3333, 0.9895, 0.1667, 0.999, 0.3333, 0.999, 0.5, 0.9895, 0.5, 0.9895, 0.3333, 0.999, 0.5, 0.999, 0.6667, 0.9895, 0.6667, 0.9895, 0.5, 0.999, 0.6667, 0.999, 0.8333, 0.9895, 0.8333, 0.9895, 0.6667, 0.9981, 1.0, 0.9331, 1.0, 0.9331, 0.8333, 0.9981, 0.8333, 0.9981, 0.8333, 0.9331, 0.8333, 0.9331, 0.6667, 0.9981, 0.6667, 0.9981, 0.6667, 0.9331, 0.6667, 0.9331, 0.5, 0.9981, 0.5, 0.9981, 0.5, 0.9331, 0.5, 0.9331, 0.3333, 0.9981, 0.3333, 0.9981, 0.3333, 0.9331, 0.3333, 0.9331, 0.1667, 0.9981, 0.1667, 0.9767, 0.1667, 0.9987, 0.1667, 0.9987, 0.3333, 0.9767, 0.3333, 0.9912, 0.3333, 0.9912, 0.1667, 0.9969, 0.1667, 0.9969, 0.3333, 0.9912, 0.5, 0.9912, 0.3333, 0.9969, 0.3333, 0.9969, 0.5, 0.9912, 0.6667, 0.9912, 0.5, 0.9969, 0.5, 0.9969, 0.6667, 0.9912, 0.8333, 0.9912, 0.6667, 0.9969, 0.6667, 0.9969, 0.8333, 0.7461, 0.0001284, 0.9229, 0.0001284, 0.9229, 0.0296, 0.7461, 0.0296, 0.7461, 0.0296, 0.9229, 0.0296, 0.9229, 0.05907, 0.7461, 0.05907, 0.7461, 0.05907, 0.9229, 0.05907, 0.9229, 0.08854, 0.7461, 0.08854, 0.7461, 0.08854, 0.9229, 0.08854, 0.9229, 0.118, 0.7461, 0.118, 0.7461, 0.118, 0.9229, 0.118, 0.9229, 0.1475, 0.7461, 0.1475, 0.9767, 0.8333, 0.9767, 1.0, 0.9637, 1.0, 0.9637, 0.8333, 0.933, 0.1667, 0.933, 1.144e-05, 0.9461, 1.144e-05, 0.9461, 0.1667, 0.9767, 1.87e-05, 0.9767, 0.1667, 0.9637, 0.1667, 0.9637, 1.87e-05, 0.933, 1.0, 0.933, 0.8333, 0.9461, 0.8333, 0.9461, 1.0, 0.9767, 0.1667, 0.9767, 0.3333, 0.9637, 0.3333, 0.9637, 0.1667, 0.933, 0.8333, 0.933, 0.6667, 0.9461, 0.6667, 0.9461, 0.8333, 0.9767, 0.3333, 0.9767, 0.5, 0.9637, 0.5, 0.9637, 0.3333, 0.933, 0.6667, 0.933, 0.5, 0.9461, 0.5, 0.9461, 0.6667, 0.9767, 0.5, 0.9767, 0.6667, 0.9637, 0.6667, 0.9637, 0.5, 0.933, 0.5, 0.933, 0.3333, 0.9461, 0.3333, 0.9461, 0.5, 0.9767, 0.6667, 0.9767, 0.8333, 0.9637, 0.8333, 0.9637, 0.6667, 0.933, 0.3333, 0.933, 0.1667, 0.9461, 0.1667, 0.9461, 0.3333, 0.9912, 1.0, 0.9912, 0.8333, 0.9969, 0.8333, 0.9969, 1.0, 0.2111, 0.9792, 0.2533, 0.9888, 0.2533, 0.9888, 0.2111, 0.9792, 0.348, 0.87, 0.3292, 0.8311, 0.3292, 0.8311, 0.348, 0.87, 0.1244, 0.9554, 0.1244, 0.9359, 0.1244, 0.9359, 0.1244, 0.9554, 0.2111, 0.8041, 0.1773, 0.8311, 0.1773, 0.8311, 0.2111, 0.8041, 0.1244, 0.975, 0.1244, 0.9554, 0.1244, 0.9554, 0.1244, 0.975, 0.1244, 0.9945, 0.1244, 0.975, 0.1244, 0.975, 0.1244, 0.9945, 0.1773, 0.9523, 0.2111, 0.9792, 0.2111, 0.9792, 0.1773, 0.9523, 0.1244, 0.7404, 0.1244, 0.7209, 0.1244, 0.7209, 0.1244, 0.7404, 0.348, 0.9133, 0.348, 0.87, 0.348, 0.87, 0.348, 0.9133, 0.1244, 0.76, 0.1244, 0.7404, 0.1244, 0.7404, 0.1244, 0.76, 0.3292, 0.9523, 0.348, 0.9133, 0.348, 0.9133, 0.3292, 0.9523, 0.2533, 0.7945, 0.2111, 0.8041, 0.2111, 0.8041, 0.2533, 0.7945, 0.348, 0.87, 0.348, 0.9133, 0.3292, 0.9523, 0.2954, 0.9792, 0.2533, 0.9888, 0.2111, 0.9792, 0.1773, 0.9523, 0.1585, 0.9133, 0.1585, 0.87, 0.1773, 0.8311, 0.2111, 0.8041, 0.2533, 0.7945, 0.2954, 0.8041, 0.3292, 0.8311, 0.1244, 0.7795, 0.1244, 0.76, 0.1244, 0.76, 0.1244, 0.7795, 0.1585, 0.9133, 0.1773, 0.9523, 0.1773, 0.9523, 0.1585, 0.9133, 0.3481, 0.8699, 0.3294, 0.8309, 0.2956, 0.8039, 0.2534, 0.7943, 0.2112, 0.8039, 0.1774, 0.8309, 0.1586, 0.8699, 0.1586, 0.9131, 0.1774, 0.9521, 0.2112, 0.9791, 0.2534, 0.9887, 0.2956, 0.9791, 0.3294, 0.9521, 0.3481, 0.9131, 0.005704, 0.975, 0.1244, 0.975, 0.1244, 0.9945, 0.005704, 0.9945, 0.005704, 0.9554, 0.1244, 0.9554, 0.1244, 0.975, 0.005704, 0.975, 0.005704, 0.9359, 0.1244, 0.9359, 0.1244, 0.9554, 0.005704, 0.9554, 0.005704, 0.9163, 0.1244, 0.9163, 0.1244, 0.9359, 0.005704, 0.9359, 0.005704, 0.8968, 0.1244, 0.8968, 0.1244, 0.9163, 0.005704, 0.9163, 0.005704, 0.8772, 0.1244, 0.8772, 0.1244, 0.8968, 0.005704, 0.8968, 0.005704, 0.8577, 0.1244, 0.8577, 0.1244, 0.8772, 0.005704, 0.8772, 0.005704, 0.8382, 0.1244, 0.8382, 0.1244, 0.8577, 0.005704, 0.8577, 0.005704, 0.8186, 0.1244, 0.8186, 0.1244, 0.8382, 0.005704, 0.8382, 0.005704, 0.7991, 0.1244, 0.7991, 0.1244, 0.8186, 0.005704, 0.8186, 0.005704, 0.7795, 0.1244, 0.7795, 0.1244, 0.7991, 0.005704, 0.7991, 0.005704, 0.76, 0.1244, 0.76, 0.1244, 0.7795, 0.005704, 0.7795, 0.005704, 0.7404, 0.1244, 0.7404, 0.1244, 0.76, 0.005704, 0.76, 0.005704, 0.7209, 0.1244, 0.7209, 0.1244, 0.7404, 0.005704, 0.7404, 0.1244, 0.7209, 0.1425, 0.7209, 0.1425, 0.7404, 0.1244, 0.7404, 0.1244, 0.7404, 0.1425, 0.7404, 0.1425, 0.76, 0.1244, 0.76, 0.1244, 0.76, 0.1425, 0.76, 0.1425, 0.7795, 0.1244, 0.7795, 0.1244, 0.7795, 0.1425, 0.7795, 0.1425, 0.7991, 0.1244, 0.7991, 0.1244, 0.7991, 0.1425, 0.7991, 0.1425, 0.8186, 0.1244, 0.8186, 0.1244, 0.8186, 0.1425, 0.8186, 0.1425, 0.8382, 0.1244, 0.8382, 0.1244, 0.8382, 0.1425, 0.8382, 0.1425, 0.8577, 0.1244, 0.8577, 0.1244, 0.8577, 0.1425, 0.8577, 0.1425, 0.8772, 0.1244, 0.8772, 0.1244, 0.8772, 0.1425, 0.8772, 0.1425, 0.8968, 0.1244, 0.8968, 0.1244, 0.8968, 0.1425, 0.8968, 0.1425, 0.9163, 0.1244, 0.9163, 0.1244, 0.9163, 0.1425, 0.9163, 0.1425, 0.9359, 0.1244, 0.9359, 0.1244, 0.9359, 0.1425, 0.9359, 0.1425, 0.9554, 0.1244, 0.9554, 0.1244, 0.9554, 0.1425, 0.9554, 0.1425, 0.975, 0.1244, 0.975, 0.1244, 0.975, 0.1425, 0.975, 0.1425, 0.9945, 0.1244, 0.9945, 0.1244, 0.9359, 0.1244, 0.9163, 0.1244, 0.9163, 0.1244, 0.9359, 0.1244, 0.9163, 0.1244, 0.8968, 0.1244, 0.8968, 0.1244, 0.9163, 0.1773, 0.8311, 0.1585, 0.87, 0.1585, 0.87, 0.1773, 0.8311, 0.1244, 0.8968, 0.1244, 0.8772, 0.1244, 0.8772, 0.1244, 0.8968, 0.3292, 0.8311, 0.2954, 0.8041, 0.2954, 0.8041, 0.3292, 0.8311, 0.2533, 0.9888, 0.2954, 0.9792, 0.2954, 0.9792, 0.2533, 0.9888, 0.1244, 0.8772, 0.1244, 0.8577, 0.1244, 0.8577, 0.1244, 0.8772, 0.1244, 0.8577, 0.1244, 0.8382, 0.1244, 0.8382, 0.1244, 0.8577, 0.1585, 0.87, 0.1585, 0.9133, 0.1585, 0.9133, 0.1585, 0.87, 0.1244, 0.8382, 0.1244, 0.8186, 0.1244, 0.8186, 0.1244, 0.8382, 0.2954, 0.8041, 0.2533, 0.7945, 0.2533, 0.7945, 0.2954, 0.8041, 0.2954, 0.9792, 0.3292, 0.9523, 0.3292, 0.9523, 0.2954, 0.9792, 0.1244, 0.8186, 0.1244, 0.7991, 0.1244, 0.7991, 0.1244, 0.8186, 0.1244, 0.7991, 0.1244, 0.7795, 0.1244, 0.7795, 0.1244, 0.7991, 0.3479, 0.8701, 0.3479, 0.8701, 0.3292, 0.8311, 0.3292, 0.8311, 0.1772, 0.8311, 0.1772, 0.8311, 0.1584, 0.8701, 0.1584, 0.8701, 0.1246, 0.9554, 0.1246, 0.9554, 0.1246, 0.9359, 0.1246, 0.9359, 0.211, 0.9792, 0.211, 0.9792, 0.2532, 0.9889, 0.2532, 0.9889, 0.1246, 0.975, 0.1246, 0.975, 0.1246, 0.9554, 0.1246, 0.9554, 0.1246, 0.9945, 0.1246, 0.9945, 0.1246, 0.975, 0.1246, 0.975, 0.3479, 0.9133, 0.3479, 0.9133, 0.3479, 0.8701, 0.3479, 0.8701, 0.1246, 0.7404, 0.1246, 0.7404, 0.1246, 0.7209, 0.1246, 0.7209, 0.211, 0.8041, 0.211, 0.8041, 0.1772, 0.8311, 0.1772, 0.8311, 0.1246, 0.76, 0.1246, 0.76, 0.1246, 0.7404, 0.1246, 0.7404, 0.2532, 0.7945, 0.2532, 0.7945, 0.211, 0.8041, 0.211, 0.8041, 0.1772, 0.9523, 0.1772, 0.9523, 0.211, 0.9792, 0.211, 0.9792, 0.1772, 0.8311, 0.1584, 0.8701, 0.1584, 0.9133, 0.1772, 0.9523, 0.211, 0.9792, 0.2532, 0.9889, 0.2953, 0.9792, 0.3292, 0.9523, 0.3479, 0.9133, 0.3479, 0.8701, 0.3292, 0.8311, 0.2953, 0.8041, 0.2532, 0.7945, 0.211, 0.8041, 0.1246, 0.7795, 0.1246, 0.7795, 0.1246, 0.76, 0.1246, 0.76, 0.3292, 0.9523, 0.3292, 0.9523, 0.3479, 0.9133, 0.3479, 0.9133, 0.1582, 0.8701, 0.177, 0.8311, 0.2108, 0.8041, 0.253, 0.7945, 0.2952, 0.8041, 0.329, 0.8311, 0.3477, 0.8701, 0.3477, 0.9133, 0.329, 0.9523, 0.2952, 0.9792, 0.253, 0.9889, 0.2108, 0.9792, 0.177, 0.9523, 0.1582, 0.9133, 0.005948, 0.975, 0.005948, 0.9945, 0.1246, 0.9945, 0.1246, 0.975, 0.005948, 0.9554, 0.005948, 0.975, 0.1246, 0.975, 0.1246, 0.9554, 0.005948, 0.9359, 0.005948, 0.9554, 0.1246, 0.9554, 0.1246, 0.9359, 0.005948, 0.9163, 0.005948, 0.9359, 0.1246, 0.9359, 0.1246, 0.9163, 0.005948, 0.8968, 0.005948, 0.9163, 0.1246, 0.9163, 0.1246, 0.8968, 0.005948, 0.8772, 0.005948, 0.8968, 0.1246, 0.8968, 0.1246, 0.8772, 0.005948, 0.8577, 0.005948, 0.8772, 0.1246, 0.8772, 0.1246, 0.8577, 0.005948, 0.8382, 0.005948, 0.8577, 0.1246, 0.8577, 0.1246, 0.8382, 0.005948, 0.8186, 0.005948, 0.8382, 0.1246, 0.8382, 0.1246, 0.8186, 0.005948, 0.7991, 0.005948, 0.8186, 0.1246, 0.8186, 0.1246, 0.7991, 0.005948, 0.7795, 0.005948, 0.7991, 0.1246, 0.7991, 0.1246, 0.7795, 0.005948, 0.76, 0.005948, 0.7795, 0.1246, 0.7795, 0.1246, 0.76, 0.005948, 0.7404, 0.005948, 0.76, 0.1246, 0.76, 0.1246, 0.7404, 0.005948, 0.7209, 0.005948, 0.7404, 0.1246, 0.7404, 0.1246, 0.7209, 0.1246, 0.7209, 0.1246, 0.7404, 0.1427, 0.7404, 0.1427, 0.7209, 0.1246, 0.7404, 0.1246, 0.76, 0.1427, 0.76, 0.1427, 0.7404, 0.1246, 0.76, 0.1246, 0.7795, 0.1427, 0.7795, 0.1427, 0.76, 0.1246, 0.7795, 0.1246, 0.7991, 0.1427, 0.7991, 0.1427, 0.7795, 0.1246, 0.7991, 0.1246, 0.8186, 0.1427, 0.8186, 0.1427, 0.7991, 0.1246, 0.8186, 0.1246, 0.8382, 0.1427, 0.8382, 0.1427, 0.8186, 0.1246, 0.8382, 0.1246, 0.8577, 0.1427, 0.8577, 0.1427, 0.8382, 0.1246, 0.8577, 0.1246, 0.8772, 0.1427, 0.8772, 0.1427, 0.8577, 0.1246, 0.8772, 0.1246, 0.8968, 0.1427, 0.8968, 0.1427, 0.8772, 0.1246, 0.8968, 0.1246, 0.9163, 0.1427, 0.9163, 0.1427, 0.8968, 0.1246, 0.9163, 0.1246, 0.9359, 0.1427, 0.9359, 0.1427, 0.9163, 0.1246, 0.9359, 0.1246, 0.9554, 0.1427, 0.9554, 0.1427, 0.9359, 0.1246, 0.9554, 0.1246, 0.975, 0.1427, 0.975, 0.1427, 0.9554, 0.1246, 0.975, 0.1246, 0.9945, 0.1427, 0.9945, 0.1427, 0.975, 0.1246, 0.9359, 0.1246, 0.9359, 0.1246, 0.9163, 0.1246, 0.9163, 0.1246, 0.9163, 0.1246, 0.9163, 0.1246, 0.8968, 0.1246, 0.8968, 0.2532, 0.9889, 0.2532, 0.9889, 0.2953, 0.9792, 0.2953, 0.9792, 0.1246, 0.8968, 0.1246, 0.8968, 0.1246, 0.8772, 0.1246, 0.8772, 0.1584, 0.8701, 0.1584, 0.8701, 0.1584, 0.9133, 0.1584, 0.9133, 0.3292, 0.8311, 0.3292, 0.8311, 0.2953, 0.8041, 0.2953, 0.8041, 0.1246, 0.8772, 0.1246, 0.8772, 0.1246, 0.8577, 0.1246, 0.8577, 0.1246, 0.8577, 0.1246, 0.8577, 0.1246, 0.8382, 0.1246, 0.8382, 0.2953, 0.9792, 0.2953, 0.9792, 0.3292, 0.9523, 0.3292, 0.9523, 0.1246, 0.8382, 0.1246, 0.8382, 0.1246, 0.8186, 0.1246, 0.8186, 0.1584, 0.9133, 0.1584, 0.9133, 0.1772, 0.9523, 0.1772, 0.9523, 0.2953, 0.8041, 0.2953, 0.8041, 0.2532, 0.7945, 0.2532, 0.7945, 0.1246, 0.8186, 0.1246, 0.8186, 0.1246, 0.7991, 0.1246, 0.7991, 0.1246, 0.7991, 0.1246, 0.7991, 0.1246, 0.7795, 0.1246, 0.7795])
me_cube_011.update()

# ---- objects
ob_sm_bwall_piecea_01 = bpy.data.objects.new('SM_BWall_PieceA_01', me_cube_015)
ob_sm_bwall_piecea_02 = bpy.data.objects.new('SM_BWall_PieceA_02', me_cube_016)
ob_sm_bwall_piecea_03 = bpy.data.objects.new('SM_BWall_PieceA_03', me_cube_017)
ob_sm_bwall_pieceb_01 = bpy.data.objects.new('SM_BWall_PieceB_01', me_cube_005)
ob_sm_bwall_pieceb_02 = bpy.data.objects.new('SM_BWall_PieceB_02', me_cube_006)
ob_sm_bwall_pieceb_03 = bpy.data.objects.new('SM_BWall_PieceB_03', me_cube_007)
ob_sm_bwall_piecec_01 = bpy.data.objects.new('SM_BWall_PieceC_01', me_cube_003)
ob_sm_bwall_piecec_02 = bpy.data.objects.new('SM_BWall_PieceC_02', me_cube_002)
ob_sm_bwall_piecec_03 = bpy.data.objects.new('SM_BWall_PieceC_03', me_cube_004)
ob_sm_bwall_pieced_01 = bpy.data.objects.new('SM_BWall_PieceD_01', me_cube)
ob_sm_bwall_pieced_02 = bpy.data.objects.new('SM_BWall_PieceD_02', me_cube_001)
ob_sm_bwall_pieced_03 = bpy.data.objects.new('SM_BWall_PieceD_03', me_cube_011)

# ---- transforms, parenting, visibility, modifiers, constraints
ob_sm_bwall_piecea_01.location = (0.1, 2.384e-07, 0.0)
ob_sm_bwall_piecea_02.location = (0.1, 0.0, 0.0)
ob_sm_bwall_piecea_03.location = (0.1, 0.0, 0.009234)
ob_sm_bwall_pieceb_01.location = (0.175, 0.0, 0.0)
ob_sm_bwall_pieceb_02.location = (0.075, 1.192e-07, -2.384e-07)
ob_sm_bwall_pieceb_03.location = (0.075, 0.0, -4.768e-07)
ob_sm_bwall_piecec_01.location = (0.05, -0.01373, 0.0)
ob_sm_bwall_piecec_02.location = (0.05, -0.01373, 0.0)
ob_sm_bwall_piecec_03.location = (0.05, 0.0, -4.768e-07)
ob_sm_bwall_pieced_01.location = (0.15, 0.0, 0.0)
ob_sm_bwall_pieced_01.lock_rotations_4d = False
ob_sm_bwall_pieced_01.empty_display_type = 'ARROWS'
ob_sm_bwall_pieced_01.lineart.crease_threshold = 0.0
ob_sm_bwall_pieced_02.location = (0.05, 0.0, 0.0)
ob_sm_bwall_pieced_03.location = (0.0, 0.0, 0.0)

# ---- collection membership
col_export.objects.link(ob_sm_bwall_piecea_01)
col_export.objects.link(ob_sm_bwall_piecea_02)
col_export.objects.link(ob_sm_bwall_piecea_03)
col_export.objects.link(ob_sm_bwall_pieceb_01)
col_export.objects.link(ob_sm_bwall_pieceb_02)
col_export.objects.link(ob_sm_bwall_pieceb_03)
col_export.objects.link(ob_sm_bwall_piecec_01)
col_export.objects.link(ob_sm_bwall_piecec_02)
col_export.objects.link(ob_sm_bwall_piecec_03)
col_export.objects.link(ob_sm_bwall_pieced_01)
col_export.objects.link(ob_sm_bwall_pieced_02)
col_export.objects.link(ob_sm_bwall_pieced_03)

# ---- scene / render settings (as saved in the file)
scene.frame_start = 1; scene.frame_end = 250; scene.frame_set(1)
scene.render.engine = 'BLENDER_EEVEE_NEXT'
bpy.context.view_layer.update()

# ---- added for rendering (the .blend has no active camera and no usable light): camera, sun
cam_auto = bpy.data.cameras.new('AutoCamera')
cam_auto.lens = 50.0
cam_auto.sensor_width = 36.0
cam_auto.clip_end = 1000.0
ob_auto_camera = bpy.data.objects.new('AutoCamera', cam_auto)
scene.collection.objects.link(ob_auto_camera)
ob_auto_camera.location = (2.92524, -4.24716, 3.16446)
ob_auto_camera.rotation_euler = (1.09748, -7.21219e-08, 0.694738)
scene.camera = ob_auto_camera
light_auto_sun = bpy.data.lights.new('AutoSun', 'SUN')
light_auto_sun.energy = 3.0
light_auto_sun.angle = 0.0523599
ob_auto_sun = bpy.data.objects.new('AutoSun', light_auto_sun)
scene.collection.objects.link(ob_auto_sun)
ob_auto_sun.rotation_euler = (0.872665, 0.174533, 0.523599)
bpy.context.view_layer.update()
